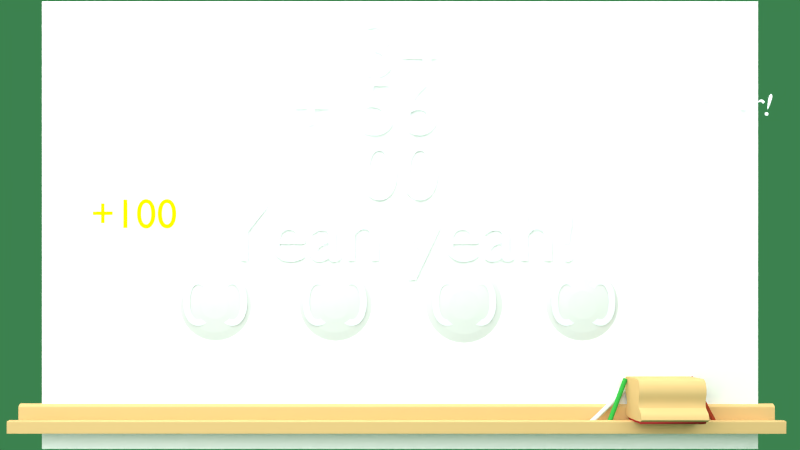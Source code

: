 # Source: space.blend  (saved by Blender 2.57.1; exported with 4.5.12 LTS)
import bpy
from mathutils import Matrix  # noqa: F401  (used for matrix-valued properties, if any)

bpy.ops.wm.read_factory_settings(use_empty=True)
scene = bpy.context.scene
scene.name = 'Scene'

# ---- collections
col_collection_1 = bpy.data.collections.new('Collection 1'); scene.collection.children.link(col_collection_1)
col_collection_2 = bpy.data.collections.new('Collection 2'); scene.collection.children.link(col_collection_2)
col_collection_3 = bpy.data.collections.new('Collection 3'); scene.collection.children.link(col_collection_3)
col_collection_4 = bpy.data.collections.new('Collection 4'); scene.collection.children.link(col_collection_4)
col_collection_11 = bpy.data.collections.new('Collection 11'); scene.collection.children.link(col_collection_11)
col_collection_11.hide_render = True
col_collection_11.hide_viewport = True

# ---- materials (node trees are filled in below, after node groups)
mat_button = bpy.data.materials.new('Button')
mat_button.alpha_threshold = 0.0
mat_button.use_transparent_shadow = False
mat_button.diffuse_color = (0.8, 0.2838, 0.0, 1.0)
mat_button.roughness = 0.5
mat_button.line_color = (0.0, 0.0, 0.0, 1.0)
mat_yellowchalky = bpy.data.materials.new('YellowChalky')
mat_yellowchalky.alpha_threshold = 0.0
mat_yellowchalky.use_transparent_shadow = False
mat_yellowchalky.diffuse_color = (1.0, 0.9125, 0.0, 1.0)
mat_yellowchalky.roughness = 0.5
mat_yellowchalky.line_color = (0.0, 0.0, 0.0, 1.0)
mat_chalky = bpy.data.materials.new('Chalky')
mat_chalky.alpha_threshold = 0.0
mat_chalky.use_transparent_shadow = False
mat_chalky.diffuse_color = (0.9106, 0.9604, 1.0, 1.0)
mat_chalky.roughness = 0.5
mat_chalky.line_color = (0.0, 0.0, 0.0, 1.0)
mat_wood = bpy.data.materials.new('Wood')
mat_wood.alpha_threshold = 0.0
mat_wood.use_transparent_shadow = False
mat_wood.diffuse_color = (0.8, 0.5291, 0.2402, 1.0)
mat_wood.roughness = 0.5
mat_wood.line_color = (0.0, 0.0, 0.0, 1.0)
mat_chalkboard = bpy.data.materials.new('Chalkboard')
mat_chalkboard.alpha_threshold = 0.0
mat_chalkboard.use_transparent_shadow = False
mat_chalkboard.diffuse_color = (1.0, 1.0, 1.0, 1.0)
mat_chalkboard.roughness = 0.5
mat_chalkboard.line_color = (0.0, 0.0, 0.0, 1.0)
mat_chalk3 = bpy.data.materials.new('Chalk3')
mat_chalk3.alpha_threshold = 0.0
mat_chalk3.use_transparent_shadow = False
mat_chalk3.diffuse_color = (0.402, 0.05617, 0.02542, 1.0)
mat_chalk3.roughness = 0.5
mat_chalk3.specular_intensity = 0.2
mat_chalk3.line_color = (0.0, 0.0, 0.0, 1.0)
mat_chalk2 = bpy.data.materials.new('Chalk2')
mat_chalk2.alpha_threshold = 0.0
mat_chalk2.use_transparent_shadow = False
mat_chalk2.diffuse_color = (0.04224, 0.402, 0.06294, 1.0)
mat_chalk2.roughness = 0.5
mat_chalk2.specular_intensity = 0.2
mat_chalk2.line_color = (0.0, 0.0, 0.0, 1.0)
mat_chalk = bpy.data.materials.new('Chalk')
mat_chalk.alpha_threshold = 0.0
mat_chalk.use_transparent_shadow = False
mat_chalk.roughness = 0.5
mat_chalk.line_color = (0.0, 0.0, 0.0, 1.0)
mat_texturedwood = bpy.data.materials.new('TexturedWood')
mat_texturedwood.alpha_threshold = 0.0
mat_texturedwood.use_transparent_shadow = False
mat_texturedwood.diffuse_color = (0.8, 0.5291, 0.2402, 1.0)
mat_texturedwood.roughness = 0.5
mat_texturedwood.line_color = (0.0, 0.0, 0.0, 1.0)
mat_felt = bpy.data.materials.new('Felt')
mat_felt.alpha_threshold = 0.0
mat_felt.use_transparent_shadow = False
mat_felt.diffuse_color = (0.8, 0.064, 0.064, 1.0)
mat_felt.roughness = 0.5
mat_felt.line_color = (0.0, 0.0, 0.0, 1.0)
mat_invisible = bpy.data.materials.new('Invisible')
mat_invisible.alpha_threshold = 0.0
mat_invisible.use_transparent_shadow = False
mat_invisible.roughness = 0.5
mat_invisible.line_color = (0.0, 0.0, 0.0, 0.225)
mat_answer3 = bpy.data.materials.new('Answer3')
mat_answer3.alpha_threshold = 0.0
mat_answer3.use_transparent_shadow = False
mat_answer3.diffuse_color = (0.9106, 0.9604, 1.0, 1.0)
mat_answer3.roughness = 0.5
mat_answer3.line_color = (0.0, 0.0, 0.0, 1.0)
mat_answer2 = bpy.data.materials.new('Answer2')
mat_answer2.alpha_threshold = 0.0
mat_answer2.use_transparent_shadow = False
mat_answer2.diffuse_color = (0.9106, 0.9604, 1.0, 1.0)
mat_answer2.roughness = 0.5
mat_answer2.line_color = (0.0, 0.0, 0.0, 1.0)
mat_answer1 = bpy.data.materials.new('Answer1')
mat_answer1.alpha_threshold = 0.0
mat_answer1.use_transparent_shadow = False
mat_answer1.diffuse_color = (0.9106, 0.9604, 1.0, 1.0)
mat_answer1.roughness = 0.5
mat_answer1.line_color = (0.0, 0.0, 0.0, 1.0)
mat_answer0 = bpy.data.materials.new('Answer0')
mat_answer0.alpha_threshold = 0.0
mat_answer0.use_transparent_shadow = False
mat_answer0.diffuse_color = (0.9106, 0.9604, 1.0, 1.0)
mat_answer0.roughness = 0.5
mat_answer0.line_color = (0.0, 0.0, 0.0, 1.0)

# ---- node groups
ng_auto_smooth = bpy.data.node_groups.new('Auto Smooth', 'GeometryNodeTree')
_s = ng_auto_smooth.interface.new_socket(name='Geometry', in_out='OUTPUT', socket_type='NodeSocketGeometry')
_s = ng_auto_smooth.interface.new_socket(name='Geometry', in_out='INPUT', socket_type='NodeSocketGeometry')
_s = ng_auto_smooth.interface.new_socket(name='Angle', in_out='INPUT', socket_type='NodeSocketFloat')
_s.subtype = 'ANGLE'
_s.min_value = 0.0
_s.max_value = 3.142
ng_auto_smooth.is_modifier = True
_N = ng_auto_smooth.nodes; _L = ng_auto_smooth.links
n0 = _N.new('NodeGroupOutput'); n0.name = 'Group Output'; n0.location = (480, -100)
n1 = _N.new('NodeGroupInput'); n1.name = 'Group Input'; n1.location = (-420, -300)
n2 = _N.new('NodeGroupInput'); n2.name = 'Group Input.001'; n2.location = (-60, -100)
n3 = _N.new('GeometryNodeSetShadeSmooth'); n3.name = 'Set Shade Smooth'; n3.location = (120, -100)
n3.domain = 'EDGE'
n4 = _N.new('GeometryNodeSetShadeSmooth'); n4.name = 'Set Shade Smooth.001'; n4.location = (300, -100)
n5 = _N.new('GeometryNodeInputMeshEdgeAngle'); n5.name = 'Edge Angle'; n5.location = (-420, -220)
n6 = _N.new('GeometryNodeInputEdgeSmooth'); n6.name = 'Is Edge Smooth'; n6.location = (-60, -160)
n7 = _N.new('GeometryNodeInputShadeSmooth'); n7.name = 'Is Face Smooth'; n7.location = (-240, -340)
n8 = _N.new('FunctionNodeBooleanMath'); n8.name = 'Boolean Math'; n8.location = (-60, -220)
n9 = _N.new('FunctionNodeCompare'); n9.name = 'Compare'; n9.location = (-240, -180)
n9.operation = 'LESS_EQUAL'
_L.new(n5.outputs[0], n9.inputs[0])
_L.new(n4.outputs[0], n0.inputs[0])
_L.new(n1.outputs[1], n9.inputs[1])
_L.new(n9.outputs[0], n8.inputs[0])
_L.new(n7.outputs[0], n8.inputs[1])
_L.new(n2.outputs[0], n3.inputs[0])
_L.new(n6.outputs[0], n3.inputs[1])
_L.new(n3.outputs[0], n4.inputs[0])
_L.new(n8.outputs[0], n3.inputs[2])
n0.is_active_output = True

# ---- material node trees

# ---- world
world_world = bpy.data.worlds.new('World'); scene.world = world_world
world_world.color = (0.04538, 0.2203, 0.07719)
world_world.use_sun_shadow = False
world_world.sun_shadow_jitter_overblur = 0.0
world_world.cycles.sampling_method = 'MANUAL'
world_world.cycles.sample_map_resolution = 256

# ---- cameras
cam_camera_001 = bpy.data.cameras.new('Camera.001')
cam_camera_001.clip_end = 100.0
cam_camera_001.lens = 30.68
cam_camera_001.dof.focus_distance = 0.0
cam_camera_001.dof.aperture_fstop = 128.0

# ---- lights
light_point_001 = bpy.data.lights.new('Point.001', 'POINT')
light_point_001.transmission_factor = 0.0
light_point_001.energy = 32.0
light_point_001.shadow_buffer_clip_start = 0.5
light_point_001.shadow_soft_size = 1.0
light_point_001.shadow_maximum_resolution = 0.006
light_point_001.use_absolute_resolution = True
light_point_001.cycles.use_multiple_importance_sampling = False
light_point = bpy.data.lights.new('Point', 'POINT')
light_point.transmission_factor = 0.0
light_point.energy = 100.0
light_point.shadow_buffer_clip_start = 0.5
light_point.shadow_soft_size = 1.0
light_point.shadow_maximum_resolution = 0.006
light_point.use_absolute_resolution = True
light_point.cycles.use_multiple_importance_sampling = False

# ---- meshes
me_cube = bpy.data.meshes.new('Cube')
me_cube.from_pydata([(1.0, 1.0, -1.0), (1.0, -1.0, -1.0), (-1.0, -1.0, -1.0), (-1.0, 1.0, -1.0), (1.0, 1.0, 1.0), (1.0, -1.0, 1.0), (-1.0, -1.0, 1.0), (-1.0, 1.0, 1.0)], [], [(0, 1, 2, 3), (4, 7, 6, 5), (0, 4, 5, 1), (1, 5, 6, 2), (2, 6, 7, 3), (4, 0, 3, 7)])
me_cube.materials.append(mat_button)
me_cube.use_remesh_preserve_volume = False
me_cube.use_remesh_preserve_attributes = False
me_cube.use_mirror_vertex_groups = False
me_cube.update()
me_plane_002 = bpy.data.meshes.new('Plane.002')
me_plane_002.from_pydata([(-0.2768, -2.719, -0.1467), (-0.6007, -2.749, -0.1467), (-0.7872, -2.837, -0.1467), (-0.9736, -3.818, -0.1467), (-0.9442, -3.308, -0.1467), (0.9794, -2.719, -0.1467), (1.843, -2.719, -0.1467), (2.707, -2.719, -0.1467), (4.63, -3.308, -0.1467), (4.66, -3.818, -0.1467), (4.669, -4.643, -0.1467), (3.963, -2.719, -0.1467), (4.287, -2.749, -0.1467), (4.473, -2.837, -0.1467), (4.709, -7.648, -0.1467), (-0.9736, -13.91, -0.1467), (-0.9442, -14.64, -0.1467), (4.866, -10.16, -0.1467), (5.199, -10.63, -0.1467), (5.965, -10.79, -0.1467), (18.64, -10.79, -0.1467), (19.53, -10.76, -0.1467), (19.98, -10.67, -0.1467), (24.69, -15.58, -0.1467), (26.65, -13.14, -0.1467), (26.55, -13.91, -0.1467), (26.26, -14.64, -0.1467), (20.29, -10.2, -0.1467), (20.35, -9.611, -0.1467), (20.37, -8.551, -0.1467), (26.65, 7.36, -0.1467), (26.55, 8.303, -0.1467), (26.26, 8.774, -0.1467), (24.69, 9.088, -0.1467), (23.51, 9.127, -0.1467), (22.33, 8.459, -0.1467), (20.37, 5.62, -0.1467), (20.47, 6.562, -0.1467), (20.76, 7.033, -0.1467), (0.2335, -2.719, -0.1467), (-0.8853, -3.014, -0.1467), (3.452, -2.719, -0.1467), (4.571, -3.014, -0.1467), (4.768, -9.219, -0.1467), (-0.8853, -15.22, -0.1467), (20.18, -10.49, -0.1467), (26.65, -12.44, -0.1467), (25.67, -15.22, -0.1467), (25.67, 8.97, -0.1467), (21.35, 7.732, -0.1467), (21.35, 7.732, -342.8), (25.67, 8.97, -342.8), (25.67, -15.22, -342.8), (26.65, -12.44, -342.8), (20.18, -10.49, -342.8), (-0.8853, -15.22, -342.8), (4.768, -9.219, -342.8), (4.571, -3.014, -342.8), (3.452, -2.719, -342.8), (-0.8853, -3.014, -342.8), (0.2335, -2.719, -342.8), (20.76, 7.033, -342.8), (20.47, 6.562, -342.8), (20.37, 5.62, -342.8), (22.33, 8.459, -342.8), (23.51, 9.127, -342.8), (24.69, 9.088, -342.8), (26.26, 8.774, -342.8), (26.55, 8.303, -342.8), (26.65, 7.36, -342.8), (20.37, -8.551, -342.8), (20.35, -9.611, -342.8), (20.29, -10.2, -342.8), (26.26, -14.64, -342.8), (26.55, -13.91, -342.8), (26.65, -13.14, -342.8), (24.69, -15.58, -342.8), (19.98, -10.67, -342.8), (19.53, -10.76, -342.8), (18.64, -10.79, -342.8), (5.965, -10.79, -342.8), (5.199, -10.63, -342.8), (4.866, -10.16, -342.8), (-0.9442, -14.64, -342.8), (-0.9736, -13.91, -342.8), (4.709, -7.648, -342.8), (4.473, -2.837, -342.8), (4.287, -2.749, -342.8), (3.963, -2.719, -342.8), (4.669, -4.643, -342.8), (4.66, -3.818, -342.8), (4.63, -3.308, -342.8), (2.707, -2.719, -342.8), (1.843, -2.719, -342.8), (0.9794, -2.719, -342.8), (-0.9442, -3.308, -342.8), (-0.9736, -3.818, -342.8), (-0.7871, -2.837, -342.8), (-0.6007, -2.749, -342.8), (-0.2768, -2.719, -342.8)], [(30, 46), (53, 69)], [(14, 85, 89, 10), (15, 3, 96, 84), (36, 63, 70, 29), (20, 79, 80, 19), (49, 50, 61, 38), (38, 61, 62, 37), (37, 62, 63, 36), (49, 35, 64, 50), (35, 34, 65, 64), (34, 33, 66, 65), (48, 51, 66, 33), (48, 32, 67, 51), (32, 31, 68, 67), (31, 30, 69, 68), (29, 70, 71, 28), (28, 71, 72, 27), (45, 27, 72, 54), (47, 52, 73, 26), (26, 73, 74, 25), (25, 74, 75, 24), (46, 24, 75, 53), (47, 23, 76, 52), (45, 54, 77, 22), (22, 77, 78, 21), (21, 78, 79, 20), (19, 80, 81, 18), (18, 81, 82, 17), (43, 17, 82, 56), (44, 16, 83, 55), (16, 15, 84, 83), (43, 56, 85, 14), (42, 57, 86, 13), (13, 86, 87, 12), (12, 87, 88, 11), (41, 11, 88, 58), (10, 89, 90, 9), (9, 90, 91, 8), (42, 8, 91, 57), (41, 58, 92, 7), (7, 92, 93, 6), (6, 93, 94, 5), (39, 5, 94, 60), (40, 59, 95, 4), (4, 95, 96, 3), (40, 2, 97, 59), (2, 1, 98, 97), (1, 0, 99, 98), (99, 0, 39, 60)])
me_plane_002.materials.append(mat_wood)
me_plane_002.use_remesh_preserve_volume = False
me_plane_002.use_remesh_preserve_attributes = False
me_plane_002.use_mirror_vertex_groups = False
me_plane_002.update()
me_chalkboard = bpy.data.meshes.new('Chalkboard')
me_chalkboard.from_pydata([(1.0, 1.0, 0.0), (1.0, -1.0, 0.0), (-1.0, -1.0, 0.0), (-1.0, 1.0, 0.0)], [], [(0, 3, 2, 1)])
_uv = me_chalkboard.uv_layers.new(name='UVTex')
_uv.uv.foreach_set('vector', [1.0, 1.0, 2.545e-07, 1.0, 0.0, 1.629e-07, 1.0, 0.0])
me_chalkboard.materials.append(mat_chalkboard)
me_chalkboard.use_remesh_preserve_volume = False
me_chalkboard.use_remesh_preserve_attributes = False
me_chalkboard.use_mirror_vertex_groups = False
me_chalkboard.update()
me_cylinder_002 = bpy.data.meshes.new('Cylinder.002')
me_cylinder_002.from_pydata([(0.0, 1.0, -1.0), (0.1951, 0.9808, -1.0), (0.3827, 0.9239, -1.0), (0.5556, 0.8315, -1.0), (0.7071, 0.7071, -1.0), (0.8315, 0.5556, -1.0), (0.9239, 0.3827, -1.0), (0.9808, 0.1951, -1.0), (1.0, 7.55e-08, -1.0), (0.9808, -0.1951, -1.0), (0.9239, -0.3827, -1.0), (0.8315, -0.5556, -1.0), (0.7071, -0.7071, -1.0), (0.5556, -0.8315, -1.0), (0.3827, -0.9239, -1.0), (0.1951, -0.9808, -1.0), (-3.258e-07, -1.0, -1.0), (-0.1951, -0.9808, -1.0), (-0.3827, -0.9239, -1.0), (-0.5556, -0.8315, -1.0), (-0.7071, -0.7071, -1.0), (-0.8315, -0.5556, -1.0), (-0.9239, -0.3827, -1.0), (-0.9808, -0.1951, -1.0), (-1.0, 9.656e-07, -1.0), (-0.9808, 0.1951, -1.0), (-0.9239, 0.3827, -1.0), (-0.8315, 0.5556, -1.0), (-0.7071, 0.7071, -1.0), (-0.5556, 0.8315, -1.0), (-0.3827, 0.9239, -1.0), (-0.1951, 0.9808, -1.0), (1.605e-06, 1.0, 1.0), (0.1951, 0.9808, 1.0), (0.3827, 0.9239, 1.0), (0.5556, 0.8315, 1.0), (0.7071, 0.7071, 1.0), (0.8315, 0.5556, 1.0), (0.9239, 0.3827, 1.0), (0.9808, 0.1951, 1.0), (1.0, -2.245e-06, 1.0), (0.9808, -0.1951, 1.0), (0.9239, -0.3827, 1.0), (0.8315, -0.5556, 1.0), (0.7071, -0.7071, 1.0), (0.5556, -0.8315, 1.0), (0.3827, -0.9239, 1.0), (0.1951, -0.9808, 1.0), (9.298e-07, -1.0, 1.0), (-0.1951, -0.9808, 1.0), (-0.3827, -0.9239, 1.0), (-0.5556, -0.8315, 1.0), (-0.7071, -0.7071, 1.0), (-0.8315, -0.5556, 1.0), (-0.9239, -0.3827, 1.0), (-0.9808, -0.1951, 1.0), (-1.0, -4.105e-06, 1.0), (-0.9808, 0.1951, 1.0), (-0.9239, 0.3827, 1.0), (-0.8315, 0.5556, 1.0), (-0.7071, 0.7071, 1.0), (-0.5556, 0.8315, 1.0), (-0.3827, 0.9239, 1.0), (-0.1951, 0.9808, 1.0), (0.0, 0.0, -1.0), (0.0, 0.0, 1.0)], [], [(64, 0, 1), (65, 33, 32), (64, 1, 2), (65, 34, 33), (64, 2, 3), (65, 35, 34), (64, 3, 4), (65, 36, 35), (64, 4, 5), (65, 37, 36), (64, 5, 6), (65, 38, 37), (64, 6, 7), (65, 39, 38), (64, 7, 8), (65, 40, 39), (64, 8, 9), (65, 41, 40), (64, 9, 10), (65, 42, 41), (64, 10, 11), (65, 43, 42), (64, 11, 12), (65, 44, 43), (64, 12, 13), (65, 45, 44), (64, 13, 14), (65, 46, 45), (64, 14, 15), (65, 47, 46), (64, 15, 16), (65, 48, 47), (64, 16, 17), (65, 49, 48), (64, 17, 18), (65, 50, 49), (64, 18, 19), (65, 51, 50), (64, 19, 20), (65, 52, 51), (64, 20, 21), (65, 53, 52), (64, 21, 22), (65, 54, 53), (64, 22, 23), (65, 55, 54), (64, 23, 24), (65, 56, 55), (64, 24, 25), (65, 57, 56), (64, 25, 26), (65, 58, 57), (64, 26, 27), (65, 59, 58), (64, 27, 28), (65, 60, 59), (64, 28, 29), (65, 61, 60), (64, 29, 30), (65, 62, 61), (64, 30, 31), (65, 63, 62), (31, 0, 64), (65, 32, 63), (0, 32, 33, 1), (1, 33, 34, 2), (2, 34, 35, 3), (3, 35, 36, 4), (4, 36, 37, 5), (5, 37, 38, 6), (6, 38, 39, 7), (7, 39, 40, 8), (8, 40, 41, 9), (9, 41, 42, 10), (10, 42, 43, 11), (11, 43, 44, 12), (12, 44, 45, 13), (13, 45, 46, 14), (14, 46, 47, 15), (15, 47, 48, 16), (16, 48, 49, 17), (17, 49, 50, 18), (18, 50, 51, 19), (19, 51, 52, 20), (20, 52, 53, 21), (21, 53, 54, 22), (22, 54, 55, 23), (23, 55, 56, 24), (24, 56, 57, 25), (25, 57, 58, 26), (26, 58, 59, 27), (27, 59, 60, 28), (28, 60, 61, 29), (29, 61, 62, 30), (30, 62, 63, 31), (32, 0, 31, 63)])
me_cylinder_002.polygons.foreach_set('use_smooth', [True] * 96)
me_cylinder_002.materials.append(mat_chalk3)
me_cylinder_002.use_remesh_preserve_volume = False
me_cylinder_002.use_remesh_preserve_attributes = False
me_cylinder_002.use_mirror_vertex_groups = False
me_cylinder_002.update()
me_cylinder_001 = bpy.data.meshes.new('Cylinder.001')
me_cylinder_001.from_pydata([(0.0, 1.0, -1.0), (0.1951, 0.9808, -1.0), (0.3827, 0.9239, -1.0), (0.5556, 0.8315, -1.0), (0.7071, 0.7071, -1.0), (0.8315, 0.5556, -1.0), (0.9239, 0.3827, -1.0), (0.9808, 0.1951, -1.0), (1.0, 7.55e-08, -1.0), (0.9808, -0.1951, -1.0), (0.9239, -0.3827, -1.0), (0.8315, -0.5556, -1.0), (0.7071, -0.7071, -1.0), (0.5556, -0.8315, -1.0), (0.3827, -0.9239, -1.0), (0.1951, -0.9808, -1.0), (-3.258e-07, -1.0, -1.0), (-0.1951, -0.9808, -1.0), (-0.3827, -0.9239, -1.0), (-0.5556, -0.8315, -1.0), (-0.7071, -0.7071, -1.0), (-0.8315, -0.5556, -1.0), (-0.9239, -0.3827, -1.0), (-0.9808, -0.1951, -1.0), (-1.0, 9.656e-07, -1.0), (-0.9808, 0.1951, -1.0), (-0.9239, 0.3827, -1.0), (-0.8315, 0.5556, -1.0), (-0.7071, 0.7071, -1.0), (-0.5556, 0.8315, -1.0), (-0.3827, 0.9239, -1.0), (-0.1951, 0.9808, -1.0), (1.605e-06, 1.0, 1.0), (0.1951, 0.9808, 1.0), (0.3827, 0.9239, 1.0), (0.5556, 0.8315, 1.0), (0.7071, 0.7071, 1.0), (0.8315, 0.5556, 1.0), (0.9239, 0.3827, 1.0), (0.9808, 0.1951, 1.0), (1.0, -2.245e-06, 1.0), (0.9808, -0.1951, 1.0), (0.9239, -0.3827, 1.0), (0.8315, -0.5556, 1.0), (0.7071, -0.7071, 1.0), (0.5556, -0.8315, 1.0), (0.3827, -0.9239, 1.0), (0.1951, -0.9808, 1.0), (9.298e-07, -1.0, 1.0), (-0.1951, -0.9808, 1.0), (-0.3827, -0.9239, 1.0), (-0.5556, -0.8315, 1.0), (-0.7071, -0.7071, 1.0), (-0.8315, -0.5556, 1.0), (-0.9239, -0.3827, 1.0), (-0.9808, -0.1951, 1.0), (-1.0, -4.105e-06, 1.0), (-0.9808, 0.1951, 1.0), (-0.9239, 0.3827, 1.0), (-0.8315, 0.5556, 1.0), (-0.7071, 0.7071, 1.0), (-0.5556, 0.8315, 1.0), (-0.3827, 0.9239, 1.0), (-0.1951, 0.9808, 1.0), (0.0, 0.0, -1.0), (0.0, 0.0, 1.0)], [], [(64, 0, 1), (65, 33, 32), (64, 1, 2), (65, 34, 33), (64, 2, 3), (65, 35, 34), (64, 3, 4), (65, 36, 35), (64, 4, 5), (65, 37, 36), (64, 5, 6), (65, 38, 37), (64, 6, 7), (65, 39, 38), (64, 7, 8), (65, 40, 39), (64, 8, 9), (65, 41, 40), (64, 9, 10), (65, 42, 41), (64, 10, 11), (65, 43, 42), (64, 11, 12), (65, 44, 43), (64, 12, 13), (65, 45, 44), (64, 13, 14), (65, 46, 45), (64, 14, 15), (65, 47, 46), (64, 15, 16), (65, 48, 47), (64, 16, 17), (65, 49, 48), (64, 17, 18), (65, 50, 49), (64, 18, 19), (65, 51, 50), (64, 19, 20), (65, 52, 51), (64, 20, 21), (65, 53, 52), (64, 21, 22), (65, 54, 53), (64, 22, 23), (65, 55, 54), (64, 23, 24), (65, 56, 55), (64, 24, 25), (65, 57, 56), (64, 25, 26), (65, 58, 57), (64, 26, 27), (65, 59, 58), (64, 27, 28), (65, 60, 59), (64, 28, 29), (65, 61, 60), (64, 29, 30), (65, 62, 61), (64, 30, 31), (65, 63, 62), (31, 0, 64), (65, 32, 63), (0, 32, 33, 1), (1, 33, 34, 2), (2, 34, 35, 3), (3, 35, 36, 4), (4, 36, 37, 5), (5, 37, 38, 6), (6, 38, 39, 7), (7, 39, 40, 8), (8, 40, 41, 9), (9, 41, 42, 10), (10, 42, 43, 11), (11, 43, 44, 12), (12, 44, 45, 13), (13, 45, 46, 14), (14, 46, 47, 15), (15, 47, 48, 16), (16, 48, 49, 17), (17, 49, 50, 18), (18, 50, 51, 19), (19, 51, 52, 20), (20, 52, 53, 21), (21, 53, 54, 22), (22, 54, 55, 23), (23, 55, 56, 24), (24, 56, 57, 25), (25, 57, 58, 26), (26, 58, 59, 27), (27, 59, 60, 28), (28, 60, 61, 29), (29, 61, 62, 30), (30, 62, 63, 31), (32, 0, 31, 63)])
me_cylinder_001.polygons.foreach_set('use_smooth', [True] * 96)
me_cylinder_001.materials.append(mat_chalk2)
me_cylinder_001.use_remesh_preserve_volume = False
me_cylinder_001.use_remesh_preserve_attributes = False
me_cylinder_001.use_mirror_vertex_groups = False
me_cylinder_001.update()
me_cylinder = bpy.data.meshes.new('Cylinder')
me_cylinder.from_pydata([(0.0, 1.0, -1.0), (0.1951, 0.9808, -1.0), (0.3827, 0.9239, -1.0), (0.5556, 0.8315, -1.0), (0.7071, 0.7071, -1.0), (0.8315, 0.5556, -1.0), (0.9239, 0.3827, -1.0), (0.9808, 0.1951, -1.0), (1.0, 7.55e-08, -1.0), (0.9808, -0.1951, -1.0), (0.9239, -0.3827, -1.0), (0.8315, -0.5556, -1.0), (0.7071, -0.7071, -1.0), (0.5556, -0.8315, -1.0), (0.3827, -0.9239, -1.0), (0.1951, -0.9808, -1.0), (-3.258e-07, -1.0, -1.0), (-0.1951, -0.9808, -1.0), (-0.3827, -0.9239, -1.0), (-0.5556, -0.8315, -1.0), (-0.7071, -0.7071, -1.0), (-0.8315, -0.5556, -1.0), (-0.9239, -0.3827, -1.0), (-0.9808, -0.1951, -1.0), (-1.0, 9.656e-07, -1.0), (-0.9808, 0.1951, -1.0), (-0.9239, 0.3827, -1.0), (-0.8315, 0.5556, -1.0), (-0.7071, 0.7071, -1.0), (-0.5556, 0.8315, -1.0), (-0.3827, 0.9239, -1.0), (-0.1951, 0.9808, -1.0), (1.605e-06, 1.0, 1.0), (0.1951, 0.9808, 1.0), (0.3827, 0.9239, 1.0), (0.5556, 0.8315, 1.0), (0.7071, 0.7071, 1.0), (0.8315, 0.5556, 1.0), (0.9239, 0.3827, 1.0), (0.9808, 0.1951, 1.0), (1.0, -2.245e-06, 1.0), (0.9808, -0.1951, 1.0), (0.9239, -0.3827, 1.0), (0.8315, -0.5556, 1.0), (0.7071, -0.7071, 1.0), (0.5556, -0.8315, 1.0), (0.3827, -0.9239, 1.0), (0.1951, -0.9808, 1.0), (9.298e-07, -1.0, 1.0), (-0.1951, -0.9808, 1.0), (-0.3827, -0.9239, 1.0), (-0.5556, -0.8315, 1.0), (-0.7071, -0.7071, 1.0), (-0.8315, -0.5556, 1.0), (-0.9239, -0.3827, 1.0), (-0.9808, -0.1951, 1.0), (-1.0, -4.105e-06, 1.0), (-0.9808, 0.1951, 1.0), (-0.9239, 0.3827, 1.0), (-0.8315, 0.5556, 1.0), (-0.7071, 0.7071, 1.0), (-0.5556, 0.8315, 1.0), (-0.3827, 0.9239, 1.0), (-0.1951, 0.9808, 1.0), (0.0, 0.0, -1.0), (0.0, 0.0, 1.0)], [], [(64, 0, 1), (65, 33, 32), (64, 1, 2), (65, 34, 33), (64, 2, 3), (65, 35, 34), (64, 3, 4), (65, 36, 35), (64, 4, 5), (65, 37, 36), (64, 5, 6), (65, 38, 37), (64, 6, 7), (65, 39, 38), (64, 7, 8), (65, 40, 39), (64, 8, 9), (65, 41, 40), (64, 9, 10), (65, 42, 41), (64, 10, 11), (65, 43, 42), (64, 11, 12), (65, 44, 43), (64, 12, 13), (65, 45, 44), (64, 13, 14), (65, 46, 45), (64, 14, 15), (65, 47, 46), (64, 15, 16), (65, 48, 47), (64, 16, 17), (65, 49, 48), (64, 17, 18), (65, 50, 49), (64, 18, 19), (65, 51, 50), (64, 19, 20), (65, 52, 51), (64, 20, 21), (65, 53, 52), (64, 21, 22), (65, 54, 53), (64, 22, 23), (65, 55, 54), (64, 23, 24), (65, 56, 55), (64, 24, 25), (65, 57, 56), (64, 25, 26), (65, 58, 57), (64, 26, 27), (65, 59, 58), (64, 27, 28), (65, 60, 59), (64, 28, 29), (65, 61, 60), (64, 29, 30), (65, 62, 61), (64, 30, 31), (65, 63, 62), (31, 0, 64), (65, 32, 63), (0, 32, 33, 1), (1, 33, 34, 2), (2, 34, 35, 3), (3, 35, 36, 4), (4, 36, 37, 5), (5, 37, 38, 6), (6, 38, 39, 7), (7, 39, 40, 8), (8, 40, 41, 9), (9, 41, 42, 10), (10, 42, 43, 11), (11, 43, 44, 12), (12, 44, 45, 13), (13, 45, 46, 14), (14, 46, 47, 15), (15, 47, 48, 16), (16, 48, 49, 17), (17, 49, 50, 18), (18, 50, 51, 19), (19, 51, 52, 20), (20, 52, 53, 21), (21, 53, 54, 22), (22, 54, 55, 23), (23, 55, 56, 24), (24, 56, 57, 25), (25, 57, 58, 26), (26, 58, 59, 27), (27, 59, 60, 28), (28, 60, 61, 29), (29, 61, 62, 30), (30, 62, 63, 31), (32, 0, 31, 63)])
me_cylinder.polygons.foreach_set('use_smooth', [True] * 96)
me_cylinder.materials.append(mat_chalk)
me_cylinder.use_remesh_preserve_volume = False
me_cylinder.use_remesh_preserve_attributes = False
me_cylinder.use_mirror_vertex_groups = False
me_cylinder.update()
me_plane = bpy.data.meshes.new('Plane')
me_plane.from_pydata([(0.0, -0.6673, -1.373), (0.3391, -0.6699, -1.373), (-0.3391, -0.6699, -1.373), (0.8234, -0.6512, -1.373), (-0.8234, -0.6512, -1.373), (0.9277, -0.603, -1.373), (-0.9277, -0.603, -1.373), (0.9518, -0.5843, -1.373), (-0.9518, -0.5843, -1.373), (0.9679, -0.5683, -1.373), (-0.9679, -0.5683, -1.373), (0.9625, -0.4291, -1.373), (-0.9625, -0.4291, -1.373), (0.9144, -0.3221, -1.373), (-0.9144, -0.3221, -1.373), (0.8073, -0.2205, -1.373), (-0.8073, -0.2205, -1.373), (0.7244, -0.1268, -1.373), (-0.7244, -0.1268, -1.373), (0.7083, -0.003745, -1.373), (-0.7083, -0.003745, -1.373), (0.7404, 0.1354, -1.373), (-0.7404, 0.1354, -1.373), (0.7966, 0.2718, -1.373), (-0.7966, 0.2718, -1.373), (0.8635, 0.4163, -1.373), (-0.8635, 0.4163, -1.373), (0.8876, 0.5715, -1.373), (-0.8876, 0.5715, -1.373), (0.8822, 0.7186, -1.373), (-0.8822, 0.7186, -1.373), (0.8555, 0.8444, -1.373), (-0.8555, 0.8444, -1.373), (0.7886, 0.9487, -1.373), (-0.7886, 0.9487, -1.373), (0.6664, 1.01, -1.373), (-0.6664, 1.01, -1.373), (0.0, 1.01, -1.373), (0.0, 0.6732, -1.373), (0.0, 0.3358, -1.373), (0.0, 0.1163, -1.373), (0.0, -0.0205, -1.373), (0.0, -0.1444, -1.373), (0.0, -0.2741, -1.373), (0.0, -0.3573, -1.373), (0.0, -0.4463, -1.373), (0.0, -0.5693, -1.373), (0.0, -0.5934, -1.373), (0.0, -0.6129, -1.373), (0.0, -0.6382, -1.373), (0.0, -0.6382, 1.32), (0.0, -0.613, 1.32), (0.0, -0.5934, 1.32), (0.0, -0.5693, 1.32), (0.0, -0.4463, 1.32), (0.0, -0.3573, 1.32), (0.0, -0.2741, 1.32), (0.0, -0.1444, 1.32), (0.0, -0.0205, 1.32), (0.0, 0.1163, 1.32), (0.0, 0.3358, 1.32), (0.0, 0.6732, 1.32), (0.0, 1.01, 1.32), (-0.6664, 1.01, 1.32), (0.6664, 1.01, 1.32), (-0.7886, 0.9487, 1.32), (0.7886, 0.9487, 1.32), (-0.8555, 0.8444, 1.32), (0.8555, 0.8444, 1.32), (-0.8822, 0.7186, 1.32), (0.8822, 0.7186, 1.32), (-0.8876, 0.5715, 1.32), (0.8876, 0.5715, 1.32), (-0.8635, 0.4163, 1.32), (0.8635, 0.4163, 1.32), (-0.7966, 0.2718, 1.32), (0.7966, 0.2718, 1.32), (-0.7404, 0.1354, 1.32), (0.7404, 0.1354, 1.32), (-0.7083, -0.003745, 1.32), (0.7083, -0.003745, 1.32), (-0.7244, -0.1268, 1.32), (0.7244, -0.1268, 1.32), (-0.8073, -0.2205, 1.32), (0.8073, -0.2205, 1.32), (-0.9144, -0.3221, 1.32), (0.9144, -0.3221, 1.32), (-0.9625, -0.4291, 1.32), (0.9625, -0.4291, 1.32), (-0.9679, -0.5683, 1.32), (0.9679, -0.5683, 1.32), (-0.9518, -0.5843, 1.32), (0.9518, -0.5843, 1.32), (-0.9277, -0.603, 1.32), (0.9277, -0.603, 1.32), (-0.8234, -0.6512, 1.32), (0.8234, -0.6512, 1.32), (-0.3391, -0.6699, 1.32), (0.3391, -0.6699, 1.32), (0.0, -0.6673, 1.32)], [], [(33, 38, 37, 35), (37, 38, 34, 36), (29, 38, 33, 31), (34, 38, 30, 32), (25, 38, 29, 27), (30, 38, 26, 28), (23, 39, 38, 25), (38, 39, 24, 26), (21, 40, 39, 23), (39, 40, 22, 24), (19, 41, 40, 21), (40, 41, 20, 22), (17, 42, 41, 19), (41, 42, 18, 20), (15, 43, 42, 17), (42, 43, 16, 18), (13, 44, 43, 15), (43, 44, 14, 16), (11, 45, 44, 13), (44, 45, 12, 14), (9, 46, 45, 11), (45, 46, 10, 12), (7, 47, 46, 9), (46, 47, 8, 10), (5, 48, 47, 7), (47, 48, 6, 8), (3, 49, 48, 5), (48, 49, 4, 6), (0, 49, 3, 1), (0, 2, 4, 49), (2, 0, 99, 97), (0, 1, 98, 99), (37, 36, 63, 62), (35, 37, 62, 64), (36, 34, 65, 63), (33, 35, 64, 66), (34, 32, 67, 65), (31, 33, 66, 68), (32, 30, 69, 67), (29, 31, 68, 70), (30, 28, 71, 69), (27, 29, 70, 72), (28, 26, 73, 71), (25, 27, 72, 74), (26, 24, 75, 73), (23, 25, 74, 76), (24, 22, 77, 75), (21, 23, 76, 78), (22, 20, 79, 77), (19, 21, 78, 80), (20, 18, 81, 79), (17, 19, 80, 82), (18, 16, 83, 81), (15, 17, 82, 84), (16, 14, 85, 83), (13, 15, 84, 86), (14, 12, 87, 85), (11, 13, 86, 88), (12, 10, 89, 87), (9, 11, 88, 90), (10, 8, 91, 89), (7, 9, 90, 92), (8, 6, 93, 91), (5, 7, 92, 94), (6, 4, 95, 93), (3, 5, 94, 96), (4, 2, 97, 95), (1, 3, 96, 98), (62, 61, 66, 64), (65, 61, 62, 63), (66, 61, 70, 68), (69, 61, 65, 67), (70, 61, 74, 72), (73, 61, 69, 71), (61, 60, 76, 74), (75, 60, 61, 73), (60, 59, 78, 76), (77, 59, 60, 75), (59, 58, 80, 78), (79, 58, 59, 77), (58, 57, 82, 80), (81, 57, 58, 79), (57, 56, 84, 82), (83, 56, 57, 81), (56, 55, 86, 84), (85, 55, 56, 83), (55, 54, 88, 86), (87, 54, 55, 85), (54, 53, 90, 88), (89, 53, 54, 87), (53, 52, 92, 90), (91, 52, 53, 89), (52, 51, 94, 92), (93, 51, 52, 91), (51, 50, 96, 94), (95, 50, 51, 93), (96, 50, 99, 98), (95, 97, 99, 50)])
me_plane.polygons.foreach_set('use_smooth', [True] * 98)
_uv = me_plane.uv_layers.new(name='UVTex')
_uv.uv.foreach_set('vector', [0.0, 0.9636, 0.0, 0.7996, 0.0, 1.0, 0.0, 1.0, 0.0, 1.0, 0.0, 0.7996, 0.0, 0.9636, 0.0, 1.0, 0.0, 0.8267, 0.0, 0.7996, 0.0, 0.9636, 0.0, 0.9015, 0.0, 0.9636, 0.0, 0.7996, 0.0, 0.8267, 0.0, 0.9015, 0.0, 0.6467, 0.0, 0.7996, 0.0, 0.8267, 0.0, 0.739, 0.0, 0.8267, 0.0, 0.7996, 0.0, 0.6467, 0.0, 0.739, 0.0, 0.5607, 0.0, 0.5988, 0.0, 0.7996, 0.0, 0.6467, 0.0, 0.7996, 0.0, 0.5988, 0.0, 0.5607, 0.0, 0.6467, 0.0, 0.4794, 0.0, 0.4681, 0.0, 0.5988, 0.0, 0.5607, 0.0, 0.5988, 0.0, 0.4681, 0.0, 0.4794, 0.0, 0.5607, 0.0, 0.3966, 0.0, 0.3866, 0.0, 0.4681, 0.0, 0.4794, 0.0, 0.4681, 0.0, 0.3866, 0.0, 0.3966, 0.0, 0.4794, 0.0, 0.3233, 0.0, 0.3129, 0.0, 0.3866, 0.0, 0.3966, 0.0, 0.3866, 0.0, 0.3129, 0.0, 0.3233, 0.0, 0.3966, 0.0, 0.2676, 0.0, 0.2357, 0.0, 0.3129, 0.0, 0.3233, 0.0, 0.3129, 0.0, 0.2357, 0.0, 0.2676, 0.0, 0.3233, 0.0, 0.2071, 0.0, 0.1861, 0.0, 0.2357, 0.0, 0.2676, 0.0, 0.2357, 0.0, 0.1861, 0.0, 0.2071, 0.0, 0.2676, 0.0, 0.1434, 0.0, 0.1331, 0.0, 0.1861, 0.0, 0.2071, 0.0, 0.1861, 0.0, 0.1331, 0.0, 0.1434, 0.0, 0.2071, 0.0, 0.06053, 0.0, 0.05992, 0.0, 0.1331, 0.0, 0.1434, 0.0, 0.1331, 0.0, 0.05992, 0.0, 0.06053, 0.0, 0.1434, 0.0, 0.05097, 0.0, 0.04555, 0.0, 0.05992, 0.0, 0.06053, 0.0, 0.05992, 0.0, 0.04555, 0.0, 0.05097, 0.0, 0.06053, 0.0, 0.03982, 0.0, 0.03392, 0.0, 0.04555, 0.0, 0.05097, 0.0, 0.04555, 0.0, 0.03392, 0.0, 0.03982, 0.0, 0.05097, 0.0, 0.01115, 0.0, 0.01887, 0.0, 0.03392, 0.0, 0.03982, 0.0, 0.03392, 0.0, 0.01887, 0.0, 0.01115, 0.0, 0.03982, 0.0, 0.001593, 0.0, 0.01887, 0.0, 0.01115, 0.0, 0.0, 0.0, 0.001593, 0.0, 0.0, 0.0, 0.01115, 0.0, 0.01887, 0.0, 0.0, 0.0, 0.001593, 1.0, 0.001592, 1.0, 0.0, 0.0, 0.001593, 0.0, 0.0, 1.0, 0.0, 1.0, 0.001592, 0.0, 1.0, 0.0, 1.0, 1.0, 1.0, 1.0, 1.0, 0.0, 1.0, 0.0, 1.0, 1.0, 1.0, 1.0, 1.0, 0.0, 1.0, 0.0, 0.9636, 1.0, 0.9636, 1.0, 1.0, 0.0, 0.9636, 0.0, 1.0, 1.0, 1.0, 1.0, 0.9636, 0.0, 0.9636, 0.0, 0.9015, 1.0, 0.9015, 1.0, 0.9636, 0.0, 0.9015, 0.0, 0.9636, 1.0, 0.9636, 1.0, 0.9015, 0.0, 0.9015, 0.0, 0.8267, 1.0, 0.8267, 1.0, 0.9015, 0.0, 0.8267, 0.0, 0.9015, 1.0, 0.9015, 1.0, 0.8267, 0.0, 0.8267, 0.0, 0.739, 1.0, 0.739, 1.0, 0.8267, 0.0, 0.739, 0.0, 0.8267, 1.0, 0.8267, 1.0, 0.739, 0.0, 0.739, 0.0, 0.6467, 1.0, 0.6467, 1.0, 0.739, 0.0, 0.6467, 0.0, 0.739, 1.0, 0.739, 1.0, 0.6467, 0.0, 0.6467, 0.0, 0.5607, 1.0, 0.5607, 1.0, 0.6467, 0.0, 0.5607, 0.0, 0.6467, 1.0, 0.6467, 1.0, 0.5607, 0.0, 0.5607, 0.0, 0.4794, 1.0, 0.4794, 1.0, 0.5607, 0.0, 0.4794, 0.0, 0.5607, 1.0, 0.5607, 1.0, 0.4794, 0.0, 0.4794, 0.0, 0.3966, 1.0, 0.3966, 1.0, 0.4794, 0.0, 0.3966, 0.0, 0.4794, 1.0, 0.4794, 1.0, 0.3966, 0.0, 0.3966, 0.0, 0.3233, 1.0, 0.3233, 1.0, 0.3966, 0.0, 0.3233, 0.0, 0.3966, 1.0, 0.3966, 1.0, 0.3233, 0.0, 0.3233, 0.0, 0.2676, 1.0, 0.2676, 1.0, 0.3233, 0.0, 0.2676, 0.0, 0.3233, 1.0, 0.3233, 1.0, 0.2676, 0.0, 0.2676, 0.0, 0.2071, 1.0, 0.2071, 1.0, 0.2676, 0.0, 0.2071, 0.0, 0.2676, 1.0, 0.2676, 1.0, 0.2071, 0.0, 0.2071, 0.0, 0.1434, 1.0, 0.1433, 1.0, 0.2071, 0.0, 0.1434, 0.0, 0.2071, 1.0, 0.2071, 1.0, 0.1433, 0.0, 0.1434, 0.0, 0.06053, 1.0, 0.06053, 1.0, 0.1433, 0.0, 0.06053, 0.0, 0.1434, 1.0, 0.1433, 1.0, 0.06053, 0.0, 0.06053, 0.0, 0.05097, 1.0, 0.05097, 1.0, 0.06053, 0.0, 0.05097, 0.0, 0.06053, 1.0, 0.06053, 1.0, 0.05097, 0.0, 0.05097, 0.0, 0.03982, 1.0, 0.03982, 1.0, 0.05097, 0.0, 0.03982, 0.0, 0.05097, 1.0, 0.05097, 1.0, 0.03982, 0.0, 0.03982, 0.0, 0.01115, 1.0, 0.01115, 1.0, 0.03982, 0.0, 0.01115, 0.0, 0.03982, 1.0, 0.03982, 1.0, 0.01115, 0.0, 0.01115, 0.0, 0.0, 1.0, 0.0, 1.0, 0.01115, 0.0, 0.0, 0.0, 0.01115, 1.0, 0.01115, 1.0, 0.0, 1.0, 1.0, 1.0, 0.7996, 1.0, 0.9636, 1.0, 1.0, 1.0, 0.9636, 1.0, 0.7996, 1.0, 1.0, 1.0, 1.0, 1.0, 0.9636, 1.0, 0.7996, 1.0, 0.8267, 1.0, 0.9015, 1.0, 0.8267, 1.0, 0.7996, 1.0, 0.9636, 1.0, 0.9015, 1.0, 0.8267, 1.0, 0.7996, 1.0, 0.6467, 1.0, 0.739, 1.0, 0.6467, 1.0, 0.7996, 1.0, 0.8267, 1.0, 0.739, 1.0, 0.7996, 1.0, 0.5988, 1.0, 0.5607, 1.0, 0.6467, 1.0, 0.5607, 1.0, 0.5988, 1.0, 0.7996, 1.0, 0.6467, 1.0, 0.5988, 1.0, 0.4681, 1.0, 0.4794, 1.0, 0.5607, 1.0, 0.4794, 1.0, 0.4681, 1.0, 0.5988, 1.0, 0.5607, 1.0, 0.4681, 1.0, 0.3866, 1.0, 0.3966, 1.0, 0.4794, 1.0, 0.3966, 1.0, 0.3866, 1.0, 0.4681, 1.0, 0.4794, 1.0, 0.3866, 1.0, 0.3129, 1.0, 0.3233, 1.0, 0.3966, 1.0, 0.3233, 1.0, 0.3129, 1.0, 0.3866, 1.0, 0.3966, 1.0, 0.3129, 1.0, 0.2357, 1.0, 0.2676, 1.0, 0.3233, 1.0, 0.2676, 1.0, 0.2357, 1.0, 0.3129, 1.0, 0.3233, 1.0, 0.2357, 1.0, 0.1861, 1.0, 0.2071, 1.0, 0.2676, 1.0, 0.2071, 1.0, 0.1861, 1.0, 0.2357, 1.0, 0.2676, 1.0, 0.1861, 1.0, 0.1331, 1.0, 0.1433, 1.0, 0.2071, 1.0, 0.1433, 1.0, 0.1331, 1.0, 0.1861, 1.0, 0.2071, 1.0, 0.1331, 1.0, 0.05992, 1.0, 0.06053, 1.0, 0.1433, 1.0, 0.06053, 1.0, 0.05992, 1.0, 0.1331, 1.0, 0.1433, 1.0, 0.05992, 1.0, 0.04555, 1.0, 0.05097, 1.0, 0.06053, 1.0, 0.05097, 1.0, 0.04555, 1.0, 0.05992, 1.0, 0.06053, 1.0, 0.04555, 1.0, 0.03392, 1.0, 0.03982, 1.0, 0.05097, 1.0, 0.03982, 1.0, 0.03392, 1.0, 0.04555, 1.0, 0.05097, 1.0, 0.03392, 1.0, 0.01887, 1.0, 0.01115, 1.0, 0.03982, 1.0, 0.01115, 1.0, 0.01887, 1.0, 0.03392, 1.0, 0.03982, 1.0, 0.01115, 1.0, 0.01887, 1.0, 0.001592, 1.0, 0.0, 1.0, 0.01115, 1.0, 0.0, 1.0, 0.001592, 1.0, 0.01887])
me_plane.materials.append(mat_texturedwood)
me_plane.use_remesh_preserve_volume = False
me_plane.use_remesh_preserve_attributes = False
me_plane.use_mirror_vertex_groups = False
me_plane.update()
me_plane_003 = bpy.data.meshes.new('Plane.003')
me_plane_003.from_pydata([(0.8822, -0.1066, -1.373), (-0.8822, -0.1066, -1.373), (0.8555, 0.01917, -1.373), (-0.8555, 0.01917, -1.373), (0.7886, 0.1235, -1.373), (-0.7886, 0.1235, -1.373), (0.6664, 0.1846, -1.373), (-0.6664, 0.1846, -1.373), (-3.377e-22, 0.1846, -1.373), (-3.377e-22, -0.152, -1.373), (-3.377e-22, -0.152, 1.32), (-3.377e-22, 0.1846, 1.32), (-0.6664, 0.1846, 1.32), (0.6664, 0.1846, 1.32), (-0.7886, 0.1235, 1.32), (0.7886, 0.1235, 1.32), (-0.8555, 0.01917, 1.32), (0.8555, 0.01917, 1.32), (-0.8822, -0.1066, 1.32), (0.8822, -0.1066, 1.32)], [], [(4, 9, 8, 6), (8, 9, 5, 7), (0, 9, 4, 2), (5, 9, 1, 3), (8, 7, 12, 11), (6, 8, 11, 13), (7, 5, 14, 12), (4, 6, 13, 15), (5, 3, 16, 14), (2, 4, 15, 17), (3, 1, 18, 16), (0, 2, 17, 19), (11, 10, 15, 13), (14, 10, 11, 12), (15, 10, 19, 17), (18, 10, 14, 16)])
me_plane_003.polygons.foreach_set('use_smooth', [True] * 16)
_uv = me_plane_003.uv_layers.new(name='UVTex')
_uv.uv.foreach_set('vector', [0.0, 0.9636, 0.0, 0.7996, 0.0, 1.0, 0.0, 1.0, 0.0, 1.0, 0.0, 0.7996, 0.0, 0.9636, 0.0, 1.0, 0.0, 0.8267, 0.0, 0.7996, 0.0, 0.9636, 0.0, 0.9015, 0.0, 0.9636, 0.0, 0.7996, 0.0, 0.8267, 0.0, 0.9015, 0.0, 1.0, 0.0, 1.0, 1.0, 1.0, 1.0, 1.0, 0.0, 1.0, 0.0, 1.0, 1.0, 1.0, 1.0, 1.0, 0.0, 1.0, 0.0, 0.9636, 1.0, 0.9636, 1.0, 1.0, 0.0, 0.9636, 0.0, 1.0, 1.0, 1.0, 1.0, 0.9636, 0.0, 0.9636, 0.0, 0.9015, 1.0, 0.9015, 1.0, 0.9636, 0.0, 0.9015, 0.0, 0.9636, 1.0, 0.9636, 1.0, 0.9015, 0.0, 0.9015, 0.0, 0.8267, 1.0, 0.8267, 1.0, 0.9015, 0.0, 0.8267, 0.0, 0.9015, 1.0, 0.9015, 1.0, 0.8267, 1.0, 1.0, 1.0, 0.7996, 1.0, 0.9636, 1.0, 1.0, 1.0, 0.9636, 1.0, 0.7996, 1.0, 1.0, 1.0, 1.0, 1.0, 0.9636, 1.0, 0.7996, 1.0, 0.8267, 1.0, 0.9015, 1.0, 0.8267, 1.0, 0.7996, 1.0, 0.9636, 1.0, 0.9015])
me_plane_003.materials.append(mat_felt)
me_plane_003.use_remesh_preserve_volume = False
me_plane_003.use_remesh_preserve_attributes = False
me_plane_003.use_mirror_vertex_groups = False
me_plane_003.update()
me_answerpad3 = bpy.data.meshes.new('AnswerPad3')
me_answerpad3.from_pydata([(0.5449, 0.1084, -0.0002397), (0.3753, 0.07466, 0.09217), (0.1913, 0.03806, 0.1491), (0.1802, 0.07466, 0.1491), (0.3536, 0.1464, 0.09217), (0.5133, 0.2126, -0.0002397), (0.4619, 0.3087, -0.0002397), (0.3182, 0.2126, 0.09217), (0.1622, 0.1084, 0.1491), (0.1379, 0.1379, 0.1491), (0.2706, 0.2706, 0.09217), (0.3928, 0.3928, -0.0002397), (0.3087, 0.4619, -0.0002397), (0.2126, 0.3182, 0.09217), (0.1084, 0.1622, 0.1491), (0.07466, 0.1802, 0.1491), (0.1464, 0.3536, 0.09217), (0.2126, 0.5133, -0.0002397), (0.1084, 0.5449, -0.0002397), (0.07466, 0.3753, 0.09217), (0.03806, 0.1913, 0.1491), (-2.134e-08, 0.1951, 0.1491), (-2.516e-08, 0.3827, 0.09217), (-3.811e-08, 0.5556, -0.0002397), (-0.1084, 0.5449, -0.0002397), (-0.07466, 0.3753, 0.09217), (-0.03806, 0.1913, 0.1491), (-0.07466, 0.1802, 0.1491), (-0.1464, 0.3536, 0.09217), (-0.2126, 0.5133, -0.0002397), (-0.3087, 0.4619, -0.0002397), (-0.2126, 0.3182, 0.09217), (-0.1084, 0.1622, 0.1491), (-0.1379, 0.1379, 0.1491), (-0.2706, 0.2706, 0.09217), (-0.3928, 0.3928, -0.0002397), (-0.4619, 0.3087, -0.0002397), (-0.3182, 0.2126, 0.09217), (-0.1622, 0.1084, 0.1491), (-0.1802, 0.07466, 0.1491), (-0.3536, 0.1464, 0.09217), (-0.5133, 0.2126, -0.0002397), (-0.5449, 0.1084, -0.0002397), (-0.3753, 0.07466, 0.09217), (-0.1913, 0.03806, 0.1491), (-0.1951, 3.996e-08, 0.1491), (-0.3827, 1.853e-08, 0.09217), (-0.5556, -2.081e-08, -0.0002397), (-0.5449, -0.1084, -0.0002397), (-0.3753, -0.07466, 0.09217), (-0.1913, -0.03806, 0.1491), (-0.1802, -0.07466, 0.1491), (-0.3536, -0.1464, 0.09217), (-0.5133, -0.2126, -0.0002397), (-0.4619, -0.3087, -0.0002397), (-0.3182, -0.2126, 0.09217), (-0.1622, -0.1084, 0.1491), (-0.1379, -0.1379, 0.1491), (-0.2706, -0.2706, 0.09217), (-0.3928, -0.3928, -0.0002397), (-0.3087, -0.4619, -0.0002397), (-0.2126, -0.3182, 0.09217), (-0.1084, -0.1622, 0.1491), (-0.07466, -0.1802, 0.1491), (-0.1464, -0.3536, 0.09217), (-0.2126, -0.5133, -0.0002397), (-0.1084, -0.5449, -0.0002397), (-0.07466, -0.3753, 0.09217), (-0.03806, -0.1913, 0.1491), (3.603e-08, -0.1951, 0.1491), (5.455e-08, -0.3827, 0.09217), (8.958e-08, -0.5556, -0.0002397), (0.1084, -0.5449, -0.0002397), (0.07466, -0.3753, 0.09217), (0.03806, -0.1913, 0.1491), (0.07466, -0.1802, 0.1491), (0.1464, -0.3536, 0.09217), (0.2126, -0.5133, -0.0002397), (0.3087, -0.4619, -0.0002397), (0.2126, -0.3182, 0.09217), (0.1084, -0.1622, 0.1491), (0.1379, -0.1379, 0.1491), (0.2706, -0.2706, 0.09217), (0.3928, -0.3928, -0.0002397), (0.4619, -0.3087, -0.0002397), (0.3182, -0.2126, 0.09217), (0.1622, -0.1084, 0.1491), (0.1802, -0.07466, 0.1491), (0.3536, -0.1464, 0.09217), (0.5133, -0.2126, -0.0002397), (0.5449, -0.1084, -0.0002397), (0.3753, -0.07466, 0.09217), (0.1913, -0.03806, 0.1491), (1.847e-16, 6.279e-08, 0.1683), (0.1951, 1.113e-07, 0.1491), (0.3827, 1.072e-07, 0.09217), (0.5556, 1.803e-07, -0.0002397)], [], [(96, 0, 1, 95), (95, 1, 2, 94), (94, 2, 93), (2, 3, 93), (1, 4, 3, 2), (0, 5, 4, 1), (5, 6, 7, 4), (4, 7, 8, 3), (3, 8, 93), (8, 9, 93), (7, 10, 9, 8), (6, 11, 10, 7), (11, 12, 13, 10), (10, 13, 14, 9), (9, 14, 93), (14, 15, 93), (13, 16, 15, 14), (12, 17, 16, 13), (17, 18, 19, 16), (16, 19, 20, 15), (15, 20, 93), (20, 21, 93), (19, 22, 21, 20), (18, 23, 22, 19), (23, 24, 25, 22), (22, 25, 26, 21), (21, 26, 93), (26, 27, 93), (25, 28, 27, 26), (24, 29, 28, 25), (29, 30, 31, 28), (28, 31, 32, 27), (27, 32, 93), (32, 33, 93), (31, 34, 33, 32), (30, 35, 34, 31), (35, 36, 37, 34), (34, 37, 38, 33), (33, 38, 93), (38, 39, 93), (37, 40, 39, 38), (36, 41, 40, 37), (41, 42, 43, 40), (40, 43, 44, 39), (39, 44, 93), (44, 45, 93), (43, 46, 45, 44), (42, 47, 46, 43), (47, 48, 49, 46), (46, 49, 50, 45), (45, 50, 93), (50, 51, 93), (49, 52, 51, 50), (48, 53, 52, 49), (53, 54, 55, 52), (52, 55, 56, 51), (51, 56, 93), (56, 57, 93), (55, 58, 57, 56), (54, 59, 58, 55), (59, 60, 61, 58), (58, 61, 62, 57), (57, 62, 93), (62, 63, 93), (61, 64, 63, 62), (60, 65, 64, 61), (65, 66, 67, 64), (64, 67, 68, 63), (63, 68, 93), (68, 69, 93), (67, 70, 69, 68), (66, 71, 70, 67), (71, 72, 73, 70), (70, 73, 74, 69), (69, 74, 93), (74, 75, 93), (73, 76, 75, 74), (72, 77, 76, 73), (77, 78, 79, 76), (76, 79, 80, 75), (75, 80, 93), (80, 81, 93), (79, 82, 81, 80), (78, 83, 82, 79), (83, 84, 85, 82), (82, 85, 86, 81), (81, 86, 93), (86, 87, 93), (85, 88, 87, 86), (84, 89, 88, 85), (89, 90, 91, 88), (88, 91, 92, 87), (87, 92, 93), (92, 94, 93), (91, 95, 94, 92), (90, 96, 95, 91)])
me_answerpad3.materials.append(mat_invisible)
me_answerpad3.use_remesh_preserve_volume = False
me_answerpad3.use_remesh_preserve_attributes = False
me_answerpad3.use_mirror_vertex_groups = False
me_answerpad3.update()
me_answerpad2 = bpy.data.meshes.new('AnswerPad2')
me_answerpad2.from_pydata([(0.5449, 0.1084, -0.0002397), (0.3753, 0.07466, 0.09217), (0.1913, 0.03806, 0.1491), (0.1802, 0.07466, 0.1491), (0.3536, 0.1464, 0.09217), (0.5133, 0.2126, -0.0002397), (0.4619, 0.3087, -0.0002397), (0.3182, 0.2126, 0.09217), (0.1622, 0.1084, 0.1491), (0.1379, 0.1379, 0.1491), (0.2706, 0.2706, 0.09217), (0.3928, 0.3928, -0.0002397), (0.3087, 0.4619, -0.0002397), (0.2126, 0.3182, 0.09217), (0.1084, 0.1622, 0.1491), (0.07466, 0.1802, 0.1491), (0.1464, 0.3536, 0.09217), (0.2126, 0.5133, -0.0002397), (0.1084, 0.5449, -0.0002397), (0.07466, 0.3753, 0.09217), (0.03806, 0.1913, 0.1491), (-2.134e-08, 0.1951, 0.1491), (-2.516e-08, 0.3827, 0.09217), (-3.811e-08, 0.5556, -0.0002397), (-0.1084, 0.5449, -0.0002397), (-0.07466, 0.3753, 0.09217), (-0.03806, 0.1913, 0.1491), (-0.07466, 0.1802, 0.1491), (-0.1464, 0.3536, 0.09217), (-0.2126, 0.5133, -0.0002397), (-0.3087, 0.4619, -0.0002397), (-0.2126, 0.3182, 0.09217), (-0.1084, 0.1622, 0.1491), (-0.1379, 0.1379, 0.1491), (-0.2706, 0.2706, 0.09217), (-0.3928, 0.3928, -0.0002397), (-0.4619, 0.3087, -0.0002397), (-0.3182, 0.2126, 0.09217), (-0.1622, 0.1084, 0.1491), (-0.1802, 0.07466, 0.1491), (-0.3536, 0.1464, 0.09217), (-0.5133, 0.2126, -0.0002397), (-0.5449, 0.1084, -0.0002397), (-0.3753, 0.07466, 0.09217), (-0.1913, 0.03806, 0.1491), (-0.1951, 3.996e-08, 0.1491), (-0.3827, 1.853e-08, 0.09217), (-0.5556, -2.081e-08, -0.0002397), (-0.5449, -0.1084, -0.0002397), (-0.3753, -0.07466, 0.09217), (-0.1913, -0.03806, 0.1491), (-0.1802, -0.07466, 0.1491), (-0.3536, -0.1464, 0.09217), (-0.5133, -0.2126, -0.0002397), (-0.4619, -0.3087, -0.0002397), (-0.3182, -0.2126, 0.09217), (-0.1622, -0.1084, 0.1491), (-0.1379, -0.1379, 0.1491), (-0.2706, -0.2706, 0.09217), (-0.3928, -0.3928, -0.0002397), (-0.3087, -0.4619, -0.0002397), (-0.2126, -0.3182, 0.09217), (-0.1084, -0.1622, 0.1491), (-0.07466, -0.1802, 0.1491), (-0.1464, -0.3536, 0.09217), (-0.2126, -0.5133, -0.0002397), (-0.1084, -0.5449, -0.0002397), (-0.07466, -0.3753, 0.09217), (-0.03806, -0.1913, 0.1491), (3.603e-08, -0.1951, 0.1491), (5.455e-08, -0.3827, 0.09217), (8.958e-08, -0.5556, -0.0002397), (0.1084, -0.5449, -0.0002397), (0.07466, -0.3753, 0.09217), (0.03806, -0.1913, 0.1491), (0.07466, -0.1802, 0.1491), (0.1464, -0.3536, 0.09217), (0.2126, -0.5133, -0.0002397), (0.3087, -0.4619, -0.0002397), (0.2126, -0.3182, 0.09217), (0.1084, -0.1622, 0.1491), (0.1379, -0.1379, 0.1491), (0.2706, -0.2706, 0.09217), (0.3928, -0.3928, -0.0002397), (0.4619, -0.3087, -0.0002397), (0.3182, -0.2126, 0.09217), (0.1622, -0.1084, 0.1491), (0.1802, -0.07466, 0.1491), (0.3536, -0.1464, 0.09217), (0.5133, -0.2126, -0.0002397), (0.5449, -0.1084, -0.0002397), (0.3753, -0.07466, 0.09217), (0.1913, -0.03806, 0.1491), (1.847e-16, 6.279e-08, 0.1683), (0.1951, 1.113e-07, 0.1491), (0.3827, 1.072e-07, 0.09217), (0.5556, 1.803e-07, -0.0002397)], [], [(96, 0, 1, 95), (95, 1, 2, 94), (94, 2, 93), (2, 3, 93), (1, 4, 3, 2), (0, 5, 4, 1), (5, 6, 7, 4), (4, 7, 8, 3), (3, 8, 93), (8, 9, 93), (7, 10, 9, 8), (6, 11, 10, 7), (11, 12, 13, 10), (10, 13, 14, 9), (9, 14, 93), (14, 15, 93), (13, 16, 15, 14), (12, 17, 16, 13), (17, 18, 19, 16), (16, 19, 20, 15), (15, 20, 93), (20, 21, 93), (19, 22, 21, 20), (18, 23, 22, 19), (23, 24, 25, 22), (22, 25, 26, 21), (21, 26, 93), (26, 27, 93), (25, 28, 27, 26), (24, 29, 28, 25), (29, 30, 31, 28), (28, 31, 32, 27), (27, 32, 93), (32, 33, 93), (31, 34, 33, 32), (30, 35, 34, 31), (35, 36, 37, 34), (34, 37, 38, 33), (33, 38, 93), (38, 39, 93), (37, 40, 39, 38), (36, 41, 40, 37), (41, 42, 43, 40), (40, 43, 44, 39), (39, 44, 93), (44, 45, 93), (43, 46, 45, 44), (42, 47, 46, 43), (47, 48, 49, 46), (46, 49, 50, 45), (45, 50, 93), (50, 51, 93), (49, 52, 51, 50), (48, 53, 52, 49), (53, 54, 55, 52), (52, 55, 56, 51), (51, 56, 93), (56, 57, 93), (55, 58, 57, 56), (54, 59, 58, 55), (59, 60, 61, 58), (58, 61, 62, 57), (57, 62, 93), (62, 63, 93), (61, 64, 63, 62), (60, 65, 64, 61), (65, 66, 67, 64), (64, 67, 68, 63), (63, 68, 93), (68, 69, 93), (67, 70, 69, 68), (66, 71, 70, 67), (71, 72, 73, 70), (70, 73, 74, 69), (69, 74, 93), (74, 75, 93), (73, 76, 75, 74), (72, 77, 76, 73), (77, 78, 79, 76), (76, 79, 80, 75), (75, 80, 93), (80, 81, 93), (79, 82, 81, 80), (78, 83, 82, 79), (83, 84, 85, 82), (82, 85, 86, 81), (81, 86, 93), (86, 87, 93), (85, 88, 87, 86), (84, 89, 88, 85), (89, 90, 91, 88), (88, 91, 92, 87), (87, 92, 93), (92, 94, 93), (91, 95, 94, 92), (90, 96, 95, 91)])
me_answerpad2.materials.append(mat_invisible)
me_answerpad2.use_remesh_preserve_volume = False
me_answerpad2.use_remesh_preserve_attributes = False
me_answerpad2.use_mirror_vertex_groups = False
me_answerpad2.update()
me_answerpad1 = bpy.data.meshes.new('AnswerPad1')
me_answerpad1.from_pydata([(0.5449, 0.1084, -0.0002397), (0.3753, 0.07466, 0.09217), (0.1913, 0.03806, 0.1491), (0.1802, 0.07466, 0.1491), (0.3536, 0.1464, 0.09217), (0.5133, 0.2126, -0.0002397), (0.4619, 0.3087, -0.0002397), (0.3182, 0.2126, 0.09217), (0.1622, 0.1084, 0.1491), (0.1379, 0.1379, 0.1491), (0.2706, 0.2706, 0.09217), (0.3928, 0.3928, -0.0002397), (0.3087, 0.4619, -0.0002397), (0.2126, 0.3182, 0.09217), (0.1084, 0.1622, 0.1491), (0.07466, 0.1802, 0.1491), (0.1464, 0.3536, 0.09217), (0.2126, 0.5133, -0.0002397), (0.1084, 0.5449, -0.0002397), (0.07466, 0.3753, 0.09217), (0.03806, 0.1913, 0.1491), (-2.134e-08, 0.1951, 0.1491), (-2.516e-08, 0.3827, 0.09217), (-3.811e-08, 0.5556, -0.0002397), (-0.1084, 0.5449, -0.0002397), (-0.07466, 0.3753, 0.09217), (-0.03806, 0.1913, 0.1491), (-0.07466, 0.1802, 0.1491), (-0.1464, 0.3536, 0.09217), (-0.2126, 0.5133, -0.0002397), (-0.3087, 0.4619, -0.0002397), (-0.2126, 0.3182, 0.09217), (-0.1084, 0.1622, 0.1491), (-0.1379, 0.1379, 0.1491), (-0.2706, 0.2706, 0.09217), (-0.3928, 0.3928, -0.0002397), (-0.4619, 0.3087, -0.0002397), (-0.3182, 0.2126, 0.09217), (-0.1622, 0.1084, 0.1491), (-0.1802, 0.07466, 0.1491), (-0.3536, 0.1464, 0.09217), (-0.5133, 0.2126, -0.0002397), (-0.5449, 0.1084, -0.0002397), (-0.3753, 0.07466, 0.09217), (-0.1913, 0.03806, 0.1491), (-0.1951, 3.996e-08, 0.1491), (-0.3827, 1.853e-08, 0.09217), (-0.5556, -2.081e-08, -0.0002397), (-0.5449, -0.1084, -0.0002397), (-0.3753, -0.07466, 0.09217), (-0.1913, -0.03806, 0.1491), (-0.1802, -0.07466, 0.1491), (-0.3536, -0.1464, 0.09217), (-0.5133, -0.2126, -0.0002397), (-0.4619, -0.3087, -0.0002397), (-0.3182, -0.2126, 0.09217), (-0.1622, -0.1084, 0.1491), (-0.1379, -0.1379, 0.1491), (-0.2706, -0.2706, 0.09217), (-0.3928, -0.3928, -0.0002397), (-0.3087, -0.4619, -0.0002397), (-0.2126, -0.3182, 0.09217), (-0.1084, -0.1622, 0.1491), (-0.07466, -0.1802, 0.1491), (-0.1464, -0.3536, 0.09217), (-0.2126, -0.5133, -0.0002397), (-0.1084, -0.5449, -0.0002397), (-0.07466, -0.3753, 0.09217), (-0.03806, -0.1913, 0.1491), (3.603e-08, -0.1951, 0.1491), (5.455e-08, -0.3827, 0.09217), (8.958e-08, -0.5556, -0.0002397), (0.1084, -0.5449, -0.0002397), (0.07466, -0.3753, 0.09217), (0.03806, -0.1913, 0.1491), (0.07466, -0.1802, 0.1491), (0.1464, -0.3536, 0.09217), (0.2126, -0.5133, -0.0002397), (0.3087, -0.4619, -0.0002397), (0.2126, -0.3182, 0.09217), (0.1084, -0.1622, 0.1491), (0.1379, -0.1379, 0.1491), (0.2706, -0.2706, 0.09217), (0.3928, -0.3928, -0.0002397), (0.4619, -0.3087, -0.0002397), (0.3182, -0.2126, 0.09217), (0.1622, -0.1084, 0.1491), (0.1802, -0.07466, 0.1491), (0.3536, -0.1464, 0.09217), (0.5133, -0.2126, -0.0002397), (0.5449, -0.1084, -0.0002397), (0.3753, -0.07466, 0.09217), (0.1913, -0.03806, 0.1491), (1.847e-16, 6.279e-08, 0.1683), (0.1951, 1.113e-07, 0.1491), (0.3827, 1.072e-07, 0.09217), (0.5556, 1.803e-07, -0.0002397)], [], [(96, 0, 1, 95), (95, 1, 2, 94), (94, 2, 93), (2, 3, 93), (1, 4, 3, 2), (0, 5, 4, 1), (5, 6, 7, 4), (4, 7, 8, 3), (3, 8, 93), (8, 9, 93), (7, 10, 9, 8), (6, 11, 10, 7), (11, 12, 13, 10), (10, 13, 14, 9), (9, 14, 93), (14, 15, 93), (13, 16, 15, 14), (12, 17, 16, 13), (17, 18, 19, 16), (16, 19, 20, 15), (15, 20, 93), (20, 21, 93), (19, 22, 21, 20), (18, 23, 22, 19), (23, 24, 25, 22), (22, 25, 26, 21), (21, 26, 93), (26, 27, 93), (25, 28, 27, 26), (24, 29, 28, 25), (29, 30, 31, 28), (28, 31, 32, 27), (27, 32, 93), (32, 33, 93), (31, 34, 33, 32), (30, 35, 34, 31), (35, 36, 37, 34), (34, 37, 38, 33), (33, 38, 93), (38, 39, 93), (37, 40, 39, 38), (36, 41, 40, 37), (41, 42, 43, 40), (40, 43, 44, 39), (39, 44, 93), (44, 45, 93), (43, 46, 45, 44), (42, 47, 46, 43), (47, 48, 49, 46), (46, 49, 50, 45), (45, 50, 93), (50, 51, 93), (49, 52, 51, 50), (48, 53, 52, 49), (53, 54, 55, 52), (52, 55, 56, 51), (51, 56, 93), (56, 57, 93), (55, 58, 57, 56), (54, 59, 58, 55), (59, 60, 61, 58), (58, 61, 62, 57), (57, 62, 93), (62, 63, 93), (61, 64, 63, 62), (60, 65, 64, 61), (65, 66, 67, 64), (64, 67, 68, 63), (63, 68, 93), (68, 69, 93), (67, 70, 69, 68), (66, 71, 70, 67), (71, 72, 73, 70), (70, 73, 74, 69), (69, 74, 93), (74, 75, 93), (73, 76, 75, 74), (72, 77, 76, 73), (77, 78, 79, 76), (76, 79, 80, 75), (75, 80, 93), (80, 81, 93), (79, 82, 81, 80), (78, 83, 82, 79), (83, 84, 85, 82), (82, 85, 86, 81), (81, 86, 93), (86, 87, 93), (85, 88, 87, 86), (84, 89, 88, 85), (89, 90, 91, 88), (88, 91, 92, 87), (87, 92, 93), (92, 94, 93), (91, 95, 94, 92), (90, 96, 95, 91)])
me_answerpad1.materials.append(mat_invisible)
me_answerpad1.use_remesh_preserve_volume = False
me_answerpad1.use_remesh_preserve_attributes = False
me_answerpad1.use_mirror_vertex_groups = False
me_answerpad1.update()
me_answerpad0 = bpy.data.meshes.new('AnswerPad0')
me_answerpad0.from_pydata([(0.5449, 0.1084, -0.0002397), (0.3753, 0.07466, 0.09217), (0.1913, 0.03806, 0.1491), (0.1802, 0.07466, 0.1491), (0.3536, 0.1464, 0.09217), (0.5133, 0.2126, -0.0002397), (0.4619, 0.3087, -0.0002397), (0.3182, 0.2126, 0.09217), (0.1622, 0.1084, 0.1491), (0.1379, 0.1379, 0.1491), (0.2706, 0.2706, 0.09217), (0.3928, 0.3928, -0.0002397), (0.3087, 0.4619, -0.0002397), (0.2126, 0.3182, 0.09217), (0.1084, 0.1622, 0.1491), (0.07466, 0.1802, 0.1491), (0.1464, 0.3536, 0.09217), (0.2126, 0.5133, -0.0002397), (0.1084, 0.5449, -0.0002397), (0.07466, 0.3753, 0.09217), (0.03806, 0.1913, 0.1491), (-2.134e-08, 0.1951, 0.1491), (-2.516e-08, 0.3827, 0.09217), (-3.811e-08, 0.5556, -0.0002397), (-0.1084, 0.5449, -0.0002397), (-0.07466, 0.3753, 0.09217), (-0.03806, 0.1913, 0.1491), (-0.07466, 0.1802, 0.1491), (-0.1464, 0.3536, 0.09217), (-0.2126, 0.5133, -0.0002397), (-0.3087, 0.4619, -0.0002397), (-0.2126, 0.3182, 0.09217), (-0.1084, 0.1622, 0.1491), (-0.1379, 0.1379, 0.1491), (-0.2706, 0.2706, 0.09217), (-0.3928, 0.3928, -0.0002397), (-0.4619, 0.3087, -0.0002397), (-0.3182, 0.2126, 0.09217), (-0.1622, 0.1084, 0.1491), (-0.1802, 0.07466, 0.1491), (-0.3536, 0.1464, 0.09217), (-0.5133, 0.2126, -0.0002397), (-0.5449, 0.1084, -0.0002397), (-0.3753, 0.07466, 0.09217), (-0.1913, 0.03806, 0.1491), (-0.1951, 3.996e-08, 0.1491), (-0.3827, 1.853e-08, 0.09217), (-0.5556, -2.081e-08, -0.0002397), (-0.5449, -0.1084, -0.0002397), (-0.3753, -0.07466, 0.09217), (-0.1913, -0.03806, 0.1491), (-0.1802, -0.07466, 0.1491), (-0.3536, -0.1464, 0.09217), (-0.5133, -0.2126, -0.0002397), (-0.4619, -0.3087, -0.0002397), (-0.3182, -0.2126, 0.09217), (-0.1622, -0.1084, 0.1491), (-0.1379, -0.1379, 0.1491), (-0.2706, -0.2706, 0.09217), (-0.3928, -0.3928, -0.0002397), (-0.3087, -0.4619, -0.0002397), (-0.2126, -0.3182, 0.09217), (-0.1084, -0.1622, 0.1491), (-0.07466, -0.1802, 0.1491), (-0.1464, -0.3536, 0.09217), (-0.2126, -0.5133, -0.0002397), (-0.1084, -0.5449, -0.0002397), (-0.07466, -0.3753, 0.09217), (-0.03806, -0.1913, 0.1491), (3.603e-08, -0.1951, 0.1491), (5.455e-08, -0.3827, 0.09217), (8.958e-08, -0.5556, -0.0002397), (0.1084, -0.5449, -0.0002397), (0.07466, -0.3753, 0.09217), (0.03806, -0.1913, 0.1491), (0.07466, -0.1802, 0.1491), (0.1464, -0.3536, 0.09217), (0.2126, -0.5133, -0.0002397), (0.3087, -0.4619, -0.0002397), (0.2126, -0.3182, 0.09217), (0.1084, -0.1622, 0.1491), (0.1379, -0.1379, 0.1491), (0.2706, -0.2706, 0.09217), (0.3928, -0.3928, -0.0002397), (0.4619, -0.3087, -0.0002397), (0.3182, -0.2126, 0.09217), (0.1622, -0.1084, 0.1491), (0.1802, -0.07466, 0.1491), (0.3536, -0.1464, 0.09217), (0.5133, -0.2126, -0.0002397), (0.5449, -0.1084, -0.0002397), (0.3753, -0.07466, 0.09217), (0.1913, -0.03806, 0.1491), (1.847e-16, 6.279e-08, 0.1683), (0.1951, 1.113e-07, 0.1491), (0.3827, 1.072e-07, 0.09217), (0.5556, 1.803e-07, -0.0002397)], [], [(96, 0, 1, 95), (95, 1, 2, 94), (94, 2, 93), (2, 3, 93), (1, 4, 3, 2), (0, 5, 4, 1), (5, 6, 7, 4), (4, 7, 8, 3), (3, 8, 93), (8, 9, 93), (7, 10, 9, 8), (6, 11, 10, 7), (11, 12, 13, 10), (10, 13, 14, 9), (9, 14, 93), (14, 15, 93), (13, 16, 15, 14), (12, 17, 16, 13), (17, 18, 19, 16), (16, 19, 20, 15), (15, 20, 93), (20, 21, 93), (19, 22, 21, 20), (18, 23, 22, 19), (23, 24, 25, 22), (22, 25, 26, 21), (21, 26, 93), (26, 27, 93), (25, 28, 27, 26), (24, 29, 28, 25), (29, 30, 31, 28), (28, 31, 32, 27), (27, 32, 93), (32, 33, 93), (31, 34, 33, 32), (30, 35, 34, 31), (35, 36, 37, 34), (34, 37, 38, 33), (33, 38, 93), (38, 39, 93), (37, 40, 39, 38), (36, 41, 40, 37), (41, 42, 43, 40), (40, 43, 44, 39), (39, 44, 93), (44, 45, 93), (43, 46, 45, 44), (42, 47, 46, 43), (47, 48, 49, 46), (46, 49, 50, 45), (45, 50, 93), (50, 51, 93), (49, 52, 51, 50), (48, 53, 52, 49), (53, 54, 55, 52), (52, 55, 56, 51), (51, 56, 93), (56, 57, 93), (55, 58, 57, 56), (54, 59, 58, 55), (59, 60, 61, 58), (58, 61, 62, 57), (57, 62, 93), (62, 63, 93), (61, 64, 63, 62), (60, 65, 64, 61), (65, 66, 67, 64), (64, 67, 68, 63), (63, 68, 93), (68, 69, 93), (67, 70, 69, 68), (66, 71, 70, 67), (71, 72, 73, 70), (70, 73, 74, 69), (69, 74, 93), (74, 75, 93), (73, 76, 75, 74), (72, 77, 76, 73), (77, 78, 79, 76), (76, 79, 80, 75), (75, 80, 93), (80, 81, 93), (79, 82, 81, 80), (78, 83, 82, 79), (83, 84, 85, 82), (82, 85, 86, 81), (81, 86, 93), (86, 87, 93), (85, 88, 87, 86), (84, 89, 88, 85), (89, 90, 91, 88), (88, 91, 92, 87), (87, 92, 93), (92, 94, 93), (91, 95, 94, 92), (90, 96, 95, 91)])
me_answerpad0.materials.append(mat_invisible)
me_answerpad0.use_remesh_preserve_volume = False
me_answerpad0.use_remesh_preserve_attributes = False
me_answerpad0.use_mirror_vertex_groups = False
me_answerpad0.update()

# ---- curves / text
txt_text_013 = bpy.data.curves.new('Text.013', 'FONT')
txt_text_013.dimensions = '2D'
txt_text_013.body = '+100'
txt_text_013.materials.append(mat_yellowchalky)
txt_text_013.use_path_clamp = True
txt_text_013.bevel_resolution = 0
txt_text_013.align_x = 'CENTER'
txt_text_013.size = 0.03
txt_text_012 = bpy.data.curves.new('Text.012', 'FONT')
txt_text_012.dimensions = '2D'
txt_text_012.body = 'Yeah yeah!'
txt_text_012.materials.append(mat_chalky)
txt_text_012.use_path_clamp = True
txt_text_012.bevel_resolution = 0
txt_text_012.align_x = 'CENTER'
txt_text_012.size = 0.06
txt_text_011 = bpy.data.curves.new('Text.011', 'FONT')
txt_text_011.dimensions = '2D'
txt_text_011.body = '0'
txt_text_011.materials.append(mat_chalky)
txt_text_011.use_path_clamp = True
txt_text_011.bevel_resolution = 0
txt_text_011.align_x = 'CENTER'
txt_text_011.size = 0.82
txt_text_005 = bpy.data.curves.new('Text.005', 'FONT')
txt_text_005.dimensions = '2D'
txt_text_005.body = 'Score:'
txt_text_005.materials.append(mat_chalky)
txt_text_005.use_path_clamp = True
txt_text_005.bevel_resolution = 0
txt_text_005.align_x = 'CENTER'
txt_text_005.size = 0.8
txt_text_007 = bpy.data.curves.new('Text.007', 'FONT')
txt_text_007.dimensions = '2D'
txt_text_007.body = 'Touch correct answer!'
txt_text_007.materials.append(mat_chalky)
txt_text_007.use_path_clamp = True
txt_text_007.bevel_resolution = 0
txt_text_007.align_x = 'CENTER'
txt_text_007.size = 0.51
txt_text_006 = bpy.data.curves.new('Text.006', 'FONT')
txt_text_006.dimensions = '2D'
txt_text_006.body = 'Problem:'
txt_text_006.materials.append(mat_chalky)
txt_text_006.use_path_clamp = True
txt_text_006.bevel_resolution = 0
txt_text_006.align_x = 'CENTER'
txt_text_006.size = 0.8
txt_text_003 = bpy.data.curves.new('Text.003', 'FONT')
txt_text_003.dimensions = '2D'
txt_text_003.body = '+ 56'
txt_text_003.materials.append(mat_chalky)
txt_text_003.use_path_clamp = True
txt_text_003.bevel_resolution = 0
txt_text_003.align_x = 'RIGHT'
txt_text_003.size = 0.06
txt_text_002 = bpy.data.curves.new('Text.002', 'FONT')
txt_text_002.dimensions = '2D'
txt_text_002.body = '1 / 512'
txt_text_002.materials.append(mat_chalky)
txt_text_002.use_path_clamp = True
txt_text_002.bevel_resolution = 0
txt_text_002.align_x = 'CENTER'
txt_text_002.size = 0.82
txt_text_001 = bpy.data.curves.new('Text.001', 'FONT')
txt_text_001.dimensions = '2D'
txt_text_001.body = '34'
txt_text_001.materials.append(mat_chalky)
txt_text_001.use_path_clamp = True
txt_text_001.bevel_resolution = 0
txt_text_001.align_x = 'RIGHT'
txt_text_001.size = 0.06
txt_text = bpy.data.curves.new('Text', 'FONT')
txt_text.dimensions = '2D'
txt_text.body = '00'
txt_text.materials.append(mat_chalky)
txt_text.use_path_clamp = True
txt_text.bevel_resolution = 0
txt_text.align_x = 'RIGHT'
txt_text.size = 0.06
txt_text_010 = bpy.data.curves.new('Text.010', 'FONT')
txt_text_010.dimensions = '2D'
txt_text_010.body = '00'
txt_text_010.materials.append(mat_answer3)
txt_text_010.use_path_clamp = True
txt_text_010.bevel_resolution = 0
txt_text_010.align_x = 'CENTER'
txt_text_010.size = 0.05
txt_text_009 = bpy.data.curves.new('Text.009', 'FONT')
txt_text_009.dimensions = '2D'
txt_text_009.body = '00'
txt_text_009.materials.append(mat_answer2)
txt_text_009.use_path_clamp = True
txt_text_009.bevel_resolution = 0
txt_text_009.align_x = 'CENTER'
txt_text_009.size = 0.05
txt_text_008 = bpy.data.curves.new('Text.008', 'FONT')
txt_text_008.dimensions = '2D'
txt_text_008.body = '00'
txt_text_008.materials.append(mat_answer1)
txt_text_008.use_path_clamp = True
txt_text_008.bevel_resolution = 0
txt_text_008.align_x = 'CENTER'
txt_text_008.size = 0.05
txt_text_004 = bpy.data.curves.new('Text.004', 'FONT')
txt_text_004.dimensions = '2D'
txt_text_004.body = '00'
txt_text_004.materials.append(mat_answer0)
txt_text_004.use_path_clamp = True
txt_text_004.bevel_resolution = 0
txt_text_004.align_x = 'CENTER'
txt_text_004.size = 0.05

# ---- objects
ob_cube = bpy.data.objects.new('Cube', me_cube)
ob_feedbacklabel = bpy.data.objects.new('FeedbackLabel', txt_text_013)
ob_endlabel = bpy.data.objects.new('EndLabel', txt_text_012)
ob_score = bpy.data.objects.new('Score', txt_text_011)
ob_scorelabel = bpy.data.objects.new('ScoreLabel', txt_text_005)
ob_hint = bpy.data.objects.new('Hint', txt_text_007)
ob_point_001 = bpy.data.objects.new('Point.001', light_point_001)
ob_plane_002 = bpy.data.objects.new('Plane.002', me_plane_002)
ob_problemnumberlabel = bpy.data.objects.new('ProblemNumberLabel', txt_text_006)
ob_problemline2 = bpy.data.objects.new('ProblemLine2', txt_text_003)
ob_plane_001 = bpy.data.objects.new('Plane.001', me_chalkboard)
ob_problemnumber = bpy.data.objects.new('ProblemNumber', txt_text_002)
ob_problemline1 = bpy.data.objects.new('ProblemLine1', txt_text_001)
ob_solution = bpy.data.objects.new('Solution', txt_text)
ob_point = bpy.data.objects.new('Point', light_point)
ob_cylinder_002 = bpy.data.objects.new('Cylinder.002', me_cylinder_002)
ob_cylinder_001 = bpy.data.objects.new('Cylinder.001', me_cylinder_001)
ob_cylinder = bpy.data.objects.new('Cylinder', me_cylinder)
ob_plane = bpy.data.objects.new('Plane', me_plane)
ob_plane_003 = bpy.data.objects.new('Plane.003', me_plane_003)
ob_answerpad3 = bpy.data.objects.new('AnswerPad3', me_answerpad3)
ob_answerpad2 = bpy.data.objects.new('AnswerPad2', me_answerpad2)
ob_answerpad1 = bpy.data.objects.new('AnswerPad1', me_answerpad1)
ob_answerpad0 = bpy.data.objects.new('AnswerPad0', me_answerpad0)
ob_answer3 = bpy.data.objects.new('Answer3', txt_text_010)
ob_answer2 = bpy.data.objects.new('Answer2', txt_text_009)
ob_answer1 = bpy.data.objects.new('Answer1', txt_text_008)
ob_answer0 = bpy.data.objects.new('Answer0', txt_text_004)
ob_camera = bpy.data.objects.new('Camera', cam_camera_001)

# ---- transforms, parenting, visibility, modifiers, constraints
ob_cube.location = (-0.9839, 0.8151, 0.0)
ob_cube.scale = (0.07035, 0.07035, 0.07035)
ob_cube.empty_display_type = 'ARROWS'
ob_cube.lineart.crease_threshold = 0.0
ob_feedbacklabel.location = (-0.1916, -0.008865, -0.00202)
ob_feedbacklabel.rotation_euler = (1.571, -0.0, -0.0)
ob_feedbacklabel.empty_display_type = 'ARROWS'
ob_feedbacklabel.lineart.crease_threshold = 0.0
ob_endlabel.location = (-0.0005759, 0.0009753, -0.02642)
ob_endlabel.rotation_euler = (1.571, -0.0, -0.0)
ob_endlabel.empty_display_type = 'ARROWS'
ob_endlabel.lineart.crease_threshold = 0.0
ob_score.location = (-0.1805, -0.0001396, 0.03623)
ob_score.rotation_euler = (1.571, -0.1939, 1.902e-08)
ob_score.scale = (0.032, 0.032, 0.032)
ob_score.empty_display_type = 'ARROWS'
ob_score.lineart.crease_threshold = 0.0
ob_scorelabel.location = (-0.1908, -0.0001396, 0.05805)
ob_scorelabel.rotation_euler = (1.571, -0.1939, 1.902e-08)
ob_scorelabel.scale = (0.032, 0.032, 0.032)
ob_scorelabel.empty_display_type = 'ARROWS'
ob_scorelabel.lineart.crease_threshold = 0.0
ob_hint.location = (0.1651, -0.0001396, 0.1051)
ob_hint.rotation_euler = (1.571, 0.2344, 4.237e-09)
ob_hint.scale = (0.04586, 0.04586, 0.04586)
ob_hint.empty_display_type = 'ARROWS'
ob_hint.lineart.crease_threshold = 0.0
ob_point_001.location = (-0.7768, -0.5486, 0.1508)
ob_point_001.empty_display_type = 'ARROWS'
ob_point_001.lineart.crease_threshold = 0.0
ob_plane_002.location = (0.2755, -0.01349, -0.1381)
ob_plane_002.rotation_euler = (1.571, -0.0, 1.571)
ob_plane_002.scale = (0.0006962, 0.0006962, 0.001621)
ob_plane_002.empty_display_type = 'ARROWS'
ob_plane_002.lineart.crease_threshold = 0.0
ob_problemnumberlabel.location = (-0.1876, -0.0001396, 0.117)
ob_problemnumberlabel.rotation_euler = (1.571, -0.1939, 1.902e-08)
ob_problemnumberlabel.scale = (0.032, 0.032, 0.032)
ob_problemnumberlabel.empty_display_type = 'ARROWS'
ob_problemnumberlabel.lineart.crease_threshold = 0.0
ob_problemline2.location = (0.02892, -0.0001396, 0.06638)
ob_problemline2.rotation_euler = (1.571, -0.0, -0.0)
ob_problemline2.empty_display_type = 'ARROWS'
ob_problemline2.lineart.crease_threshold = 0.0
ob_plane_001.location = (0.0, 0.002674, 0.0)
ob_plane_001.rotation_euler = (1.571, -0.0, -0.0)
ob_plane_001.scale = (0.264, 0.165, 0.1573)
ob_plane_001.empty_display_type = 'ARROWS'
ob_plane_001.lineart.crease_threshold = 0.0
ob_problemnumber.location = (-0.1842, -0.0001396, 0.09056)
ob_problemnumber.rotation_euler = (1.571, -0.1939, 1.902e-08)
ob_problemnumber.scale = (0.032, 0.032, 0.032)
ob_problemnumber.empty_display_type = 'ARROWS'
ob_problemnumber.lineart.crease_threshold = 0.0
ob_problemline1.location = (0.02892, -0.0001396, 0.1087)
ob_problemline1.rotation_euler = (1.571, -0.0, -0.0)
ob_problemline1.empty_display_type = 'ARROWS'
ob_problemline1.lineart.crease_threshold = 0.0
ob_solution.location = (0.02981, 0.0009753, 0.0187)
ob_solution.rotation_euler = (1.571, -0.0, -0.0)
ob_solution.empty_display_type = 'ARROWS'
ob_solution.lineart.crease_threshold = 0.0
ob_point.location = (1.382e-16, -0.5486, 0.6225)
ob_point.empty_display_type = 'ARROWS'
ob_point.lineart.crease_threshold = 0.0
ob_cylinder_002.location = (0.221, -0.002208, -0.1276)
ob_cylinder_002.rotation_euler = (-0.1989, -0.4311, 1.574e-08)
ob_cylinder_002.scale = (0.001622, 0.001622, 0.01778)
ob_cylinder_002.empty_display_type = 'ARROWS'
ob_cylinder_002.lineart.crease_threshold = 0.0
_m = ob_cylinder_002.modifiers.new('Auto Smooth', 'NODES')
_m.node_group = ng_auto_smooth
_gi = [s.identifier for s in ng_auto_smooth.interface.items_tree if s.item_type == 'SOCKET' and s.in_out == 'INPUT']
_m[_gi[1]] = 0.5236  # Angle
ob_cylinder_001.location = (0.1573, -0.005634, -0.128)
ob_cylinder_001.rotation_euler = (-0.1989, 0.4386, -1.606e-08)
ob_cylinder_001.scale = (0.001622, 0.001622, 0.01778)
ob_cylinder_001.empty_display_type = 'ARROWS'
ob_cylinder_001.lineart.crease_threshold = 0.0
_m = ob_cylinder_001.modifiers.new('Auto Smooth', 'NODES')
_m.node_group = ng_auto_smooth
_gi = [s.identifier for s in ng_auto_smooth.interface.items_tree if s.item_type == 'SOCKET' and s.in_out == 'INPUT']
_m[_gi[1]] = 0.5236  # Angle
ob_cylinder.location = (0.1517, -0.001923, -0.1324)
ob_cylinder.rotation_euler = (-0.1989, 0.8877, -4.206e-08)
ob_cylinder.scale = (0.001622, 0.001622, 0.01778)
ob_cylinder.empty_display_type = 'ARROWS'
ob_cylinder.lineart.crease_threshold = 0.0
_m = ob_cylinder.modifiers.new('Auto Smooth', 'NODES')
_m.node_group = ng_auto_smooth
_gi = [s.identifier for s in ng_auto_smooth.interface.items_tree if s.item_type == 'SOCKET' and s.in_out == 'INPUT']
_m[_gi[1]] = 0.5236  # Angle
ob_plane.location = (0.1892, -0.0149, -0.1263)
ob_plane.rotation_euler = (1.571, 0.1429, 1.571)
ob_plane.scale = (0.01725, 0.01725, 0.01725)
ob_plane.empty_display_type = 'ARROWS'
ob_plane.lineart.crease_threshold = 0.0
_m = ob_plane.modifiers.new('Auto Smooth', 'NODES')
_m.node_group = ng_auto_smooth
_gi = [s.identifier for s in ng_auto_smooth.interface.items_tree if s.item_type == 'SOCKET' and s.in_out == 'INPUT']
_m[_gi[1]] = 0.5236  # Angle
ob_plane_003.parent = ob_plane
ob_plane_003.matrix_parent_inverse = Matrix(((4.377e-06, 57.97, 2.224e-20, 1.17), (-4.377e-06, 0.0, 57.97, 0.7434), (57.97, -4.377e-06, 4.377e-06, -3.224e-08), (0.0, 0.0, 0.0, 1.0)))
ob_plane_003.location = (0.0, -0.02019, -0.02286)
ob_plane_003.rotation_euler = (1.571, -3.142, 1.571)
ob_plane_003.scale = (0.01725, 0.01725, 0.01659)
ob_plane_003.empty_display_type = 'ARROWS'
ob_plane_003.lineart.crease_threshold = 0.0
ob_answerpad3.location = (0.1344, 0.00322, -0.0586)
ob_answerpad3.rotation_euler = (1.571, 2.22e-16, 2.22e-16)
ob_answerpad3.scale = (0.05361, 0.05361, 0.01687)
ob_answerpad3.empty_display_type = 'ARROWS'
ob_answerpad3.lineart.crease_threshold = 0.0
ob_answerpad2.location = (0.04733, 0.00322, -0.0586)
ob_answerpad2.rotation_euler = (1.571, 2.22e-16, 2.22e-16)
ob_answerpad2.scale = (0.05643, 0.05643, 0.01776)
ob_answerpad2.empty_display_type = 'ARROWS'
ob_answerpad2.lineart.crease_threshold = 0.0
ob_answerpad1.location = (-0.04744, 0.00322, -0.0586)
ob_answerpad1.rotation_euler = (1.571, 2.22e-16, 2.22e-16)
ob_answerpad1.scale = (0.05383, 0.05383, 0.01694)
ob_answerpad1.empty_display_type = 'ARROWS'
ob_answerpad1.lineart.crease_threshold = 0.0
ob_answerpad0.location = (-0.1359, 0.00322, -0.0586)
ob_answerpad0.rotation_euler = (1.571, 2.22e-16, 2.22e-16)
ob_answerpad0.scale = (0.05334, 0.05334, 0.01679)
ob_answerpad0.empty_display_type = 'ARROWS'
ob_answerpad0.lineart.crease_threshold = 0.0
ob_answer3.location = (0.1348, 0.001115, -0.07355)
ob_answer3.rotation_euler = (1.571, -0.0, -0.0)
ob_answer3.empty_display_type = 'ARROWS'
ob_answer3.lineart.crease_threshold = 0.0
ob_answer2.location = (0.04721, 0.001115, -0.07355)
ob_answer2.rotation_euler = (1.571, -0.0, -0.0)
ob_answer2.empty_display_type = 'ARROWS'
ob_answer2.lineart.crease_threshold = 0.0
ob_answer1.location = (-0.04798, 0.001115, -0.07355)
ob_answer1.rotation_euler = (1.571, -0.0, -0.0)
ob_answer1.empty_display_type = 'ARROWS'
ob_answer1.lineart.crease_threshold = 0.0
ob_answer0.location = (-0.1358, 0.001115, -0.07355)
ob_answer0.rotation_euler = (1.571, -0.0, -0.0)
ob_answer0.empty_display_type = 'ARROWS'
ob_answer0.lineart.crease_threshold = 0.0
ob_camera.location = (0.0, -0.5, 0.0)
ob_camera.rotation_euler = (1.571, -0.0, -0.0)
ob_camera.empty_display_type = 'ARROWS'
ob_camera.lineart.crease_threshold = 0.0

# ---- collection membership
col_collection_1.objects.link(ob_cube)
col_collection_2.objects.link(ob_feedbacklabel)
col_collection_2.objects.link(ob_endlabel)
col_collection_2.objects.link(ob_score)
col_collection_2.objects.link(ob_scorelabel)
col_collection_2.objects.link(ob_hint)
col_collection_2.objects.link(ob_point_001)
col_collection_2.objects.link(ob_plane_002)
col_collection_2.objects.link(ob_problemnumberlabel)
col_collection_2.objects.link(ob_problemline2)
col_collection_2.objects.link(ob_plane_001)
col_collection_2.objects.link(ob_problemnumber)
col_collection_2.objects.link(ob_problemline1)
col_collection_2.objects.link(ob_solution)
col_collection_2.objects.link(ob_point)
col_collection_3.objects.link(ob_cylinder_002)
col_collection_3.objects.link(ob_cylinder_001)
col_collection_3.objects.link(ob_cylinder)
col_collection_3.objects.link(ob_plane)
col_collection_3.objects.link(ob_plane_003)
col_collection_4.objects.link(ob_answerpad3)
col_collection_4.objects.link(ob_answerpad2)
col_collection_4.objects.link(ob_answerpad1)
col_collection_4.objects.link(ob_answerpad0)
col_collection_4.objects.link(ob_answer3)
col_collection_4.objects.link(ob_answer2)
col_collection_4.objects.link(ob_answer1)
col_collection_4.objects.link(ob_answer0)
col_collection_11.objects.link(ob_camera)

# ---- scene / render settings (as saved in the file)
scene.camera = ob_camera
scene.frame_start = 1; scene.frame_end = 250; scene.frame_set(1)
scene.render.engine = 'BLENDER_EEVEE_NEXT'
scene.render.image_settings.color_mode = 'RGB'
scene.render.image_settings.compression = 90
scene.render.resolution_percentage = 50
scene.render.dither_intensity = 0.0
scene.render.bake_margin = 2
scene.render.bake_bias = 0.0
scene.cycles.use_denoising = False
scene.cycles.samples = 10
scene.cycles.sampling_pattern = 'TABULATED_SOBOL'
scene.cycles.light_sampling_threshold = 0.0
scene.cycles.use_adaptive_sampling = False
scene.cycles.use_light_tree = False
scene.cycles.blur_glossy = 0.0
scene.cycles.volume_bounces = 1
scene.cycles.pixel_filter_type = 'GAUSSIAN'
scene.cycles.sample_clamp_indirect = 0.0
scene.view_settings.view_transform = 'Standard'
bpy.context.view_layer.update()
